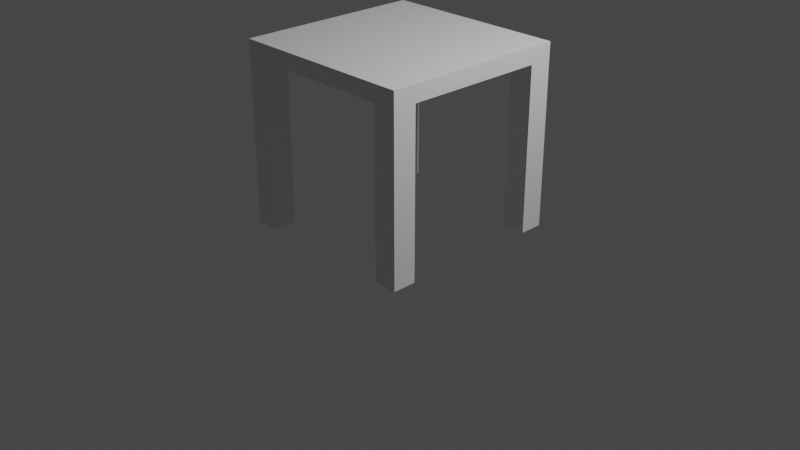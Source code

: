 # Source: table_exterrior.blend  (saved by Blender 2.92.15; exported with 4.5.12 LTS)
import bpy
from mathutils import Matrix  # noqa: F401  (used for matrix-valued properties, if any)

bpy.ops.wm.read_factory_settings(use_empty=True)
scene = bpy.context.scene
scene.name = 'Scene'

# ---- collections
col_collection = bpy.data.collections.new('Collection'); scene.collection.children.link(col_collection)

# ---- materials (node trees are filled in below, after node groups)
mat_material = bpy.data.materials.new('Material')
mat_material.alpha_threshold = 0.0
mat_material.use_transparent_shadow = False
mat_material.line_color = (0.0, 0.0, 0.0, 1.0)

# ---- material node trees
mat_material.use_nodes = True; mat_material.node_tree.nodes.clear()
_N = mat_material.node_tree.nodes; _L = mat_material.node_tree.links
n0 = _N.new('ShaderNodeOutputMaterial'); n0.name = 'Material Output'; n0.location = (300, 300)
n1 = _N.new('ShaderNodeBsdfPrincipled'); n1.name = 'Principled BSDF'; n1.location = (10, 300)
n1.distribution = 'GGX'
n1.subsurface_method = 'BURLEY'
n1.inputs[2].default_value = 0.4
n1.inputs[3].default_value = 1.45
n1.inputs[27].default_value = (0.0, 0.0, 0.0, 1.0)
n1.inputs[28].default_value = 1.0
_L.new(n1.outputs[0], n0.inputs[0])
n0.is_active_output = True

# ---- world
world_world = bpy.data.worlds.new('World'); scene.world = world_world
world_world.use_nodes = True; world_world.node_tree.nodes.clear()
_N = world_world.node_tree.nodes; _L = world_world.node_tree.links
n0 = _N.new('ShaderNodeOutputWorld'); n0.name = 'World Output'; n0.location = (300, 300)
n1 = _N.new('ShaderNodeBackground'); n1.name = 'Background'; n1.location = (10, 300)
n1.inputs[0].default_value = (0.05088, 0.05088, 0.05088, 1.0)
_L.new(n1.outputs[0], n0.inputs[0])
n0.is_active_output = True
world_world.color = (0.05088, 0.05088, 0.05088)
world_world.use_sun_shadow = False
world_world.sun_shadow_jitter_overblur = 0.0

# ---- cameras
cam_camera = bpy.data.cameras.new('Camera')
cam_camera.clip_end = 100.0
cam_camera.ortho_scale = 7.314

# ---- lights
light_light = bpy.data.lights.new('Light', 'POINT')
light_light.transmission_factor = 0.0
light_light.energy = 1000.0
light_light.shadow_soft_size = 0.1
light_light.shadow_maximum_resolution = 0.006
light_light.use_absolute_resolution = True

# ---- meshes
me_cube = bpy.data.meshes.new('Cube')
me_cube.from_pydata([(1.0, 1.0, 1.694), (1.0, 1.0, 1.869), (1.0, -1.0, 1.694), (1.0, -1.0, 1.869), (-1.0, 1.0, 1.694), (-1.0, 1.0, 1.869), (-1.0, -1.0, 1.694), (-1.0, -1.0, 1.869), (1.0, -1.0, 1.694), (0.0, -1.0, 1.694), (1.0, 0.0, 1.694), (-1.0, 0.0, 1.694), (0.0, 1.0, 1.694), (0.0, 0.0, 1.694), (-0.5, -1.0, 1.694), (1.0, -0.5, 1.694), (-1.0, 0.5, 1.694), (0.5, 1.0, 1.694), (0.5, -1.0, 1.694), (1.0, 0.5, 1.694), (-1.0, -0.5, 1.694), (-0.5, 1.0, 1.694), (0.0, -0.5, 1.694), (0.0, 0.5, 1.694), (0.5, 0.0, 1.694), (-0.5, 0.0, 1.694), (-0.5, 0.5, 1.694), (0.5, 0.5, 1.694), (0.5, -0.5, 1.694), (-0.5, -0.5, 1.694), (-0.75, -1.0, 1.694), (1.0, -0.75, 1.694), (-1.0, 0.75, 1.694), (0.75, 1.0, 1.694), (0.25, -1.0, 1.694), (1.0, 0.25, 1.694), (-1.0, -0.25, 1.694), (-0.25, 1.0, 1.694), (0.0, -0.75, 1.694), (0.0, 0.25, 1.694), (0.75, 0.0, 1.694), (-0.25, 0.0, 1.694), (-0.25, -1.0, 1.694), (1.0, -0.25, 1.694), (-1.0, 0.25, 1.694), (0.25, 1.0, 1.694), (0.75, -1.0, 1.694), (1.0, 0.75, 1.694), (-1.0, -0.75, 1.694), (-0.75, 1.0, 1.694), (0.0, -0.25, 1.694), (0.0, 0.75, 1.694), (0.25, 0.0, 1.694), (-0.75, 0.0, 1.694), (-0.5, 0.25, 1.694), (-0.5, 0.75, 1.694), (-0.25, 0.5, 1.694), (-0.75, 0.5, 1.694), (0.5, 0.25, 1.694), (0.5, 0.75, 1.694), (0.75, 0.5, 1.694), (0.25, 0.5, 1.694), (0.5, -0.75, 1.694), (0.5, -0.25, 1.694), (0.75, -0.5, 1.694), (0.25, -0.5, 1.694), (-0.5, -0.75, 1.694), (-0.5, -0.25, 1.694), (-0.25, -0.5, 1.694), (-0.75, -0.5, 1.694), (-0.75, -0.25, 1.694), (-0.25, -0.25, 1.694), (-0.25, -0.75, 1.694), (0.25, -0.25, 1.694), (0.75, -0.25, 1.694), (0.75, -0.75, 1.694), (0.25, 0.75, 1.694), (0.75, 0.75, 1.694), (0.75, 0.25, 1.694), (-0.75, 0.75, 1.694), (-0.25, 0.75, 1.694), (-0.25, 0.25, 1.694), (-0.75, 0.25, 1.694), (0.25, 0.25, 1.694), (0.25, -0.75, 1.694), (-0.75, -0.75, 1.694), (1.0, -0.75, -0.04296), (1.0, -1.0, -0.04296), (0.75, -1.0, -0.04296), (0.75, -0.75, -0.04296), (-0.75, -1.0, -0.0518), (-1.0, -1.0, -0.0518), (-1.0, -0.75, -0.0518), (-0.75, -0.75, -0.0518), (0.75, 1.0, -0.05187), (1.0, 1.0, -0.05187), (1.0, 0.75, -0.05187), (0.75, 0.75, -0.05187), (-1.0, 0.75, -0.03728), (-1.0, 1.0, -0.03728), (-0.75, 1.0, -0.03728), (-0.75, 0.75, -0.03728)], [(2, 8)], [(48, 6, 91, 92), (3, 2, 46, 18, 34, 9, 42, 14, 30, 6, 7), (7, 6, 48, 20, 36, 11, 44, 16, 32, 4, 5), (5, 1, 3, 7), (1, 0, 47, 19, 35, 10, 43, 15, 31, 2, 3), (5, 4, 49, 21, 37, 12, 45, 17, 33, 0, 1), (84, 38, 9, 34), (83, 39, 13, 52), (82, 44, 11, 53), (81, 54, 25, 41), (80, 55, 26, 56), (79, 32, 16, 57), (78, 58, 24, 40), (77, 59, 27, 60), (76, 51, 23, 61), (75, 62, 18, 46), (74, 63, 28, 64), (73, 50, 22, 65), (72, 66, 14, 42), (71, 67, 29, 68), (70, 36, 20, 69), (67, 70, 69, 29), (25, 53, 70, 67), (53, 11, 36, 70), (50, 71, 68, 22), (13, 41, 71, 50), (41, 25, 67, 71), (38, 72, 42, 9), (22, 68, 72, 38), (68, 29, 66, 72), (63, 73, 65, 28), (24, 52, 73, 63), (52, 13, 50, 73), (43, 74, 64, 15), (10, 40, 74, 43), (40, 24, 63, 74), (2, 31, 86, 87), (15, 64, 75, 31), (64, 28, 62, 75), (59, 76, 61, 27), (17, 45, 76, 59), (45, 12, 51, 76), (47, 77, 60, 19), (0, 33, 94, 95), (33, 17, 59, 77), (35, 78, 40, 10), (19, 60, 78, 35), (60, 27, 58, 78), (55, 79, 57, 26), (21, 49, 79, 55), (32, 79, 101, 98), (51, 80, 56, 23), (12, 37, 80, 51), (37, 21, 55, 80), (39, 81, 41, 13), (23, 56, 81, 39), (56, 26, 54, 81), (54, 82, 53, 25), (26, 57, 82, 54), (57, 16, 44, 82), (58, 83, 52, 24), (27, 61, 83, 58), (61, 23, 39, 83), (62, 84, 34, 18), (28, 65, 84, 62), (65, 22, 38, 84), (66, 85, 30, 14), (29, 69, 85, 66), (69, 20, 48, 85), (86, 89, 88, 87), (31, 75, 89, 86), (46, 2, 87, 88), (75, 46, 88, 89), (93, 92, 91, 90), (6, 30, 90, 91), (30, 85, 93, 90), (85, 48, 92, 93), (95, 94, 97, 96), (33, 77, 97, 94), (47, 0, 95, 96), (77, 47, 96, 97), (100, 99, 98, 101), (79, 49, 100, 101), (49, 4, 99, 100), (4, 32, 98, 99)])
_uv = me_cube.uv_layers.new(name='UVMap')
_uv.uv.foreach_set('vector', [0.625, 0.03125, 0.625, 0.0, 0.625, 0.0, 0.625, 0.03125, 0.375, 0.75, 0.625, 0.75, 0.625, 0.7812, 0.625, 0.8125, 0.625, 0.8438, 0.625, 0.875, 0.625, 0.9062, 0.625, 0.9375, 0.625, 0.9688, 0.625, 1.0, 0.375, 1.0, 0.375, 0.0, 0.625, 0.0, 0.625, 0.03125, 0.625, 0.0625, 0.625, 0.09375, 0.625, 0.125, 0.625, 0.1562, 0.625, 0.1875, 0.625, 0.2188, 0.625, 0.25, 0.375, 0.25, 0.125, 0.5, 0.375, 0.5, 0.375, 0.75, 0.125, 0.75, 0.375, 0.5, 0.625, 0.5, 0.625, 0.5312, 0.625, 0.5625, 0.625, 0.5938, 0.625, 0.625, 0.625, 0.6562, 0.625, 0.6875, 0.625, 0.7188, 0.625, 0.75, 0.375, 0.75, 0.375, 0.25, 0.625, 0.25, 0.625, 0.2812, 0.625, 0.3125, 0.625, 0.3438, 0.625, 0.375, 0.625, 0.4062, 0.625, 0.4375, 0.625, 0.4688, 0.625, 0.5, 0.375, 0.5, 0.7188, 0.7188, 0.75, 0.7188, 0.75, 0.75, 0.7188, 0.75, 0.7188, 0.5938, 0.75, 0.5938, 0.75, 0.625, 0.7188, 0.625, 0.8438, 0.5938, 0.875, 0.5938, 0.875, 0.625, 0.8438, 0.625, 0.7812, 0.5938, 0.8125, 0.5938, 0.8125, 0.625, 0.7812, 0.625, 0.7812, 0.5312, 0.8125, 0.5312, 0.8125, 0.5625, 0.7812, 0.5625, 0.8438, 0.5312, 0.875, 0.5312, 0.875, 0.5625, 0.8438, 0.5625, 0.6562, 0.5938, 0.6875, 0.5938, 0.6875, 0.625, 0.6562, 0.625, 0.6562, 0.5312, 0.6875, 0.5312, 0.6875, 0.5625, 0.6562, 0.5625, 0.7188, 0.5312, 0.75, 0.5312, 0.75, 0.5625, 0.7188, 0.5625, 0.6562, 0.7188, 0.6875, 0.7188, 0.6875, 0.75, 0.6562, 0.75, 0.6562, 0.6562, 0.6875, 0.6562, 0.6875, 0.6875, 0.6562, 0.6875, 0.7188, 0.6562, 0.75, 0.6562, 0.75, 0.6875, 0.7188, 0.6875, 0.7812, 0.7188, 0.8125, 0.7188, 0.8125, 0.75, 0.7812, 0.75, 0.7812, 0.6562, 0.8125, 0.6562, 0.8125, 0.6875, 0.7812, 0.6875, 0.8438, 0.6562, 0.875, 0.6562, 0.875, 0.6875, 0.8438, 0.6875, 0.8125, 0.6562, 0.8438, 0.6562, 0.8438, 0.6875, 0.8125, 0.6875, 0.8125, 0.625, 0.8438, 0.625, 0.8438, 0.6562, 0.8125, 0.6562, 0.8438, 0.625, 0.875, 0.625, 0.875, 0.6562, 0.8438, 0.6562, 0.75, 0.6562, 0.7812, 0.6562, 0.7812, 0.6875, 0.75, 0.6875, 0.75, 0.625, 0.7812, 0.625, 0.7812, 0.6562, 0.75, 0.6562, 0.7812, 0.625, 0.8125, 0.625, 0.8125, 0.6562, 0.7812, 0.6562, 0.75, 0.7188, 0.7812, 0.7188, 0.7812, 0.75, 0.75, 0.75, 0.75, 0.6875, 0.7812, 0.6875, 0.7812, 0.7188, 0.75, 0.7188, 0.7812, 0.6875, 0.8125, 0.6875, 0.8125, 0.7188, 0.7812, 0.7188, 0.6875, 0.6562, 0.7188, 0.6562, 0.7188, 0.6875, 0.6875, 0.6875, 0.6875, 0.625, 0.7188, 0.625, 0.7188, 0.6562, 0.6875, 0.6562, 0.7188, 0.625, 0.75, 0.625, 0.75, 0.6562, 0.7188, 0.6562, 0.625, 0.6562, 0.6562, 0.6562, 0.6562, 0.6875, 0.625, 0.6875, 0.625, 0.625, 0.6562, 0.625, 0.6562, 0.6562, 0.625, 0.6562, 0.6562, 0.625, 0.6875, 0.625, 0.6875, 0.6562, 0.6562, 0.6562, 0.625, 0.75, 0.625, 0.7188, 0.625, 0.7188, 0.625, 0.75, 0.625, 0.6875, 0.6562, 0.6875, 0.6562, 0.7188, 0.625, 0.7188, 0.6562, 0.6875, 0.6875, 0.6875, 0.6875, 0.7188, 0.6562, 0.7188, 0.6875, 0.5312, 0.7188, 0.5312, 0.7188, 0.5625, 0.6875, 0.5625, 0.6875, 0.5, 0.7188, 0.5, 0.7188, 0.5312, 0.6875, 0.5312, 0.7188, 0.5, 0.75, 0.5, 0.75, 0.5312, 0.7188, 0.5312, 0.625, 0.5312, 0.6562, 0.5312, 0.6562, 0.5625, 0.625, 0.5625, 0.625, 0.5, 0.625, 0.4688, 0.625, 0.4688, 0.625, 0.5, 0.6562, 0.5, 0.6875, 0.5, 0.6875, 0.5312, 0.6562, 0.5312, 0.625, 0.5938, 0.6562, 0.5938, 0.6562, 0.625, 0.625, 0.625, 0.625, 0.5625, 0.6562, 0.5625, 0.6562, 0.5938, 0.625, 0.5938, 0.6562, 0.5625, 0.6875, 0.5625, 0.6875, 0.5938, 0.6562, 0.5938, 0.8125, 0.5312, 0.8438, 0.5312, 0.8438, 0.5625, 0.8125, 0.5625, 0.8125, 0.5, 0.8438, 0.5, 0.8438, 0.5312, 0.8125, 0.5312, 0.875, 0.5312, 0.8438, 0.5312, 0.8438, 0.5312, 0.875, 0.5312, 0.75, 0.5312, 0.7812, 0.5312, 0.7812, 0.5625, 0.75, 0.5625, 0.75, 0.5, 0.7812, 0.5, 0.7812, 0.5312, 0.75, 0.5312, 0.7812, 0.5, 0.8125, 0.5, 0.8125, 0.5312, 0.7812, 0.5312, 0.75, 0.5938, 0.7812, 0.5938, 0.7812, 0.625, 0.75, 0.625, 0.75, 0.5625, 0.7812, 0.5625, 0.7812, 0.5938, 0.75, 0.5938, 0.7812, 0.5625, 0.8125, 0.5625, 0.8125, 0.5938, 0.7812, 0.5938, 0.8125, 0.5938, 0.8438, 0.5938, 0.8438, 0.625, 0.8125, 0.625, 0.8125, 0.5625, 0.8438, 0.5625, 0.8438, 0.5938, 0.8125, 0.5938, 0.8438, 0.5625, 0.875, 0.5625, 0.875, 0.5938, 0.8438, 0.5938, 0.6875, 0.5938, 0.7188, 0.5938, 0.7188, 0.625, 0.6875, 0.625, 0.6875, 0.5625, 0.7188, 0.5625, 0.7188, 0.5938, 0.6875, 0.5938, 0.7188, 0.5625, 0.75, 0.5625, 0.75, 0.5938, 0.7188, 0.5938, 0.6875, 0.7188, 0.7188, 0.7188, 0.7188, 0.75, 0.6875, 0.75, 0.6875, 0.6875, 0.7188, 0.6875, 0.7188, 0.7188, 0.6875, 0.7188, 0.7188, 0.6875, 0.75, 0.6875, 0.75, 0.7188, 0.7188, 0.7188, 0.8125, 0.7188, 0.8438, 0.7188, 0.8438, 0.75, 0.8125, 0.75, 0.8125, 0.6875, 0.8438, 0.6875, 0.8438, 0.7188, 0.8125, 0.7188, 0.8438, 0.6875, 0.875, 0.6875, 0.875, 0.7188, 0.8438, 0.7188, 0.625, 0.7188, 0.6562, 0.7188, 0.6562, 0.75, 0.625, 0.75, 0.625, 0.7188, 0.6562, 0.7188, 0.6562, 0.7188, 0.625, 0.7188, 0.625, 0.7812, 0.625, 0.75, 0.625, 0.75, 0.625, 0.7812, 0.6562, 0.7188, 0.6562, 0.75, 0.6562, 0.75, 0.6562, 0.7188, 0.8438, 0.7188, 0.875, 0.7188, 0.875, 0.75, 0.8438, 0.75, 0.625, 1.0, 0.625, 0.9688, 0.625, 0.9688, 0.625, 1.0, 0.8438, 0.75, 0.8438, 0.7188, 0.8438, 0.7188, 0.8438, 0.75, 0.8438, 0.7188, 0.875, 0.7188, 0.875, 0.7188, 0.8438, 0.7188, 0.625, 0.5, 0.6562, 0.5, 0.6562, 0.5312, 0.625, 0.5312, 0.6562, 0.5, 0.6562, 0.5312, 0.6562, 0.5312, 0.6562, 0.5, 0.625, 0.5312, 0.625, 0.5, 0.625, 0.5, 0.625, 0.5312, 0.6562, 0.5312, 0.625, 0.5312, 0.625, 0.5312, 0.6562, 0.5312, 0.8438, 0.5, 0.875, 0.5, 0.875, 0.5312, 0.8438, 0.5312, 0.8438, 0.5312, 0.8438, 0.5, 0.8438, 0.5, 0.8438, 0.5312, 0.625, 0.2812, 0.625, 0.25, 0.625, 0.25, 0.625, 0.2812, 0.625, 0.25, 0.625, 0.2188, 0.625, 0.2188, 0.625, 0.25])
me_cube.materials.append(mat_material)
me_cube.use_remesh_preserve_volume = False
me_cube.use_remesh_preserve_attributes = False
me_cube.use_mirror_vertex_groups = False
me_cube.update()
me_plane = bpy.data.meshes.new('Plane')
me_plane.from_pydata([(-1.0, -1.0, 0.0), (1.0, -1.0, 0.0), (-1.0, 1.0, 0.0), (1.0, 1.0, 0.0), (-1.0, 0.0, 0.0), (0.0, -1.0, 0.0), (1.0, 0.0, 0.0), (0.0, 1.0, 0.0), (0.0, 0.0, 0.0), (-1.0, -0.5, 0.0), (0.5, -1.0, 0.0), (1.0, 0.5, 0.0), (-0.5, 1.0, 0.0), (-1.0, 0.5, 0.0), (-0.5, -1.0, 0.0), (1.0, -0.5, 0.0), (0.5, 1.0, 0.0), (0.0, 0.5, 0.0), (0.0, -0.5, 0.0), (-0.5, 0.0, 0.0), (0.5, 0.0, 0.0), (0.5, -0.5, 0.0), (-0.5, -0.5, 0.0), (-0.5, 0.5, 0.0), (0.5, 0.5, 0.0), (-1.0, -0.75, 0.0), (0.75, -1.0, 0.0), (1.0, 0.75, 0.0), (-0.75, 1.0, 0.0), (-1.0, 0.25, 0.0), (-0.25, -1.0, 0.0), (1.0, -0.25, 0.0), (0.25, 1.0, 0.0), (0.0, 0.75, 0.0), (0.0, -0.25, 0.0), (-0.75, 0.0, 0.0), (0.25, 0.0, 0.0), (-1.0, -0.25, 0.0), (0.25, -1.0, 0.0), (1.0, 0.25, 0.0), (-0.25, 1.0, 0.0), (-1.0, 0.75, 0.0), (-0.75, -1.0, 0.0), (1.0, -0.75, 0.0), (0.75, 1.0, 0.0), (0.0, 0.25, 0.0), (0.0, -0.75, 0.0), (-0.25, 0.0, 0.0), (0.75, 0.0, 0.0), (0.5, -0.25, 0.0), (0.5, -0.75, 0.0), (0.25, -0.5, 0.0), (0.75, -0.5, 0.0), (-0.5, -0.25, 0.0), (-0.5, -0.75, 0.0), (-0.75, -0.5, 0.0), (-0.25, -0.5, 0.0), (-0.5, 0.75, 0.0), (-0.5, 0.25, 0.0), (-0.75, 0.5, 0.0), (-0.25, 0.5, 0.0), (0.5, 0.75, 0.0), (0.5, 0.25, 0.0), (0.25, 0.5, 0.0), (0.75, 0.5, 0.0), (0.75, 0.25, 0.0), (0.25, 0.25, 0.0), (0.25, 0.75, 0.0), (-0.25, 0.25, 0.0), (-0.75, 0.25, 0.0), (-0.75, 0.75, 0.0), (-0.25, -0.75, 0.0), (-0.75, -0.75, 0.0), (-0.75, -0.25, 0.0), (0.75, -0.75, 0.0), (0.25, -0.75, 0.0), (0.25, -0.25, 0.0), (0.75, -0.25, 0.0), (-0.25, -0.25, 0.0), (-0.25, 0.75, 0.0), (0.75, 0.75, 0.0), (-1.0, -0.8333, 0.0), (-1.0, -0.9167, 0.0), (0.8333, -1.0, 0.0), (0.9167, -1.0, 0.0), (1.0, 0.8333, 0.0), (1.0, 0.9167, 0.0), (-0.8333, 1.0, 0.0), (-0.9167, 1.0, 0.0), (-1.0, 0.1667, 0.0), (-1.0, 0.08333, 0.0), (-0.1667, -1.0, 0.0), (-0.08333, -1.0, 0.0), (1.0, -0.1667, 0.0), (1.0, -0.08333, 0.0), (0.1667, 1.0, 0.0), (0.08333, 1.0, 0.0), (0.0, 0.8333, 0.0), (0.0, 0.9167, 0.0), (0.0, -0.1667, 0.0), (0.0, -0.08333, 0.0), (-0.8333, 0.0, 0.0), (-0.9167, 0.0, 0.0), (0.1667, 0.0, 0.0), (0.08333, 0.0, 0.0), (-1.0, -0.3333, 0.0), (-1.0, -0.4167, 0.0), (0.3333, -1.0, 0.0), (0.4167, -1.0, 0.0), (1.0, 0.3333, 0.0), (1.0, 0.4167, 0.0), (-0.3333, 1.0, 0.0), (-0.4167, 1.0, 0.0), (-1.0, 0.6667, 0.0), (-1.0, 0.5833, 0.0), (-0.6667, -1.0, 0.0), (-0.5833, -1.0, 0.0), (1.0, -0.6667, 0.0), (1.0, -0.5833, 0.0), (0.6667, 1.0, 0.0), (0.5833, 1.0, 0.0), (0.0, 0.3333, 0.0), (0.0, 0.4167, 0.0), (0.0, -0.6667, 0.0), (0.0, -0.5833, 0.0), (-0.3333, 0.0, 0.0), (-0.4167, 0.0, 0.0), (0.6667, 0.0, 0.0), (0.5833, 0.0, 0.0), (0.5, -0.1667, 0.0), (0.5, -0.08333, 0.0), (0.5, -0.6667, 0.0), (0.5, -0.5833, 0.0), (0.1667, -0.5, 0.0), (0.08333, -0.5, 0.0), (0.6667, -0.5, 0.0), (0.5833, -0.5, 0.0), (-0.5, -0.1667, 0.0), (-0.5, -0.08333, 0.0), (-0.5, -0.6667, 0.0), (-0.5, -0.5833, 0.0), (-0.8333, -0.5, 0.0), (-0.9167, -0.5, 0.0), (-0.3333, -0.5, 0.0), (-0.4167, -0.5, 0.0), (-0.5, 0.8333, 0.0), (-0.5, 0.9167, 0.0), (-0.5, 0.3333, 0.0), (-0.5, 0.4167, 0.0), (-0.8333, 0.5, 0.0), (-0.9167, 0.5, 0.0), (-0.3333, 0.5, 0.0), (-0.4167, 0.5, 0.0), (0.5, 0.8333, 0.0), (0.5, 0.9167, 0.0), (0.5, 0.3333, 0.0), (0.5, 0.4167, 0.0), (0.1667, 0.5, 0.0), (0.08333, 0.5, 0.0), (0.6667, 0.5, 0.0), (0.5833, 0.5, 0.0), (-1.0, -0.5833, 0.0), (-1.0, -0.6667, 0.0), (0.5833, -1.0, 0.0), (0.6667, -1.0, 0.0), (1.0, 0.5833, 0.0), (1.0, 0.6667, 0.0), (-0.5833, 1.0, 0.0), (-0.6667, 1.0, 0.0), (-1.0, 0.4167, 0.0), (-1.0, 0.3333, 0.0), (-0.4167, -1.0, 0.0), (-0.3333, -1.0, 0.0), (1.0, -0.4167, 0.0), (1.0, -0.3333, 0.0), (0.4167, 1.0, 0.0), (0.3333, 1.0, 0.0), (0.0, 0.5833, 0.0), (0.0, 0.6667, 0.0), (0.0, -0.4167, 0.0), (0.0, -0.3333, 0.0), (-0.5833, 0.0, 0.0), (-0.6667, 0.0, 0.0), (0.4167, 0.0, 0.0), (0.3333, 0.0, 0.0), (-1.0, -0.08333, 0.0), (-1.0, -0.1667, 0.0), (0.08333, -1.0, 0.0), (0.1667, -1.0, 0.0), (1.0, 0.08333, 0.0), (1.0, 0.1667, 0.0), (-0.08333, 1.0, 0.0), (-0.1667, 1.0, 0.0), (-1.0, 0.9167, 0.0), (-1.0, 0.8333, 0.0), (-0.9167, -1.0, 0.0), (-0.8333, -1.0, 0.0), (1.0, -0.9167, 0.0), (1.0, -0.8333, 0.0), (0.9167, 1.0, 0.0), (0.8333, 1.0, 0.0), (0.0, 0.08333, 0.0), (0.0, 0.1667, 0.0), (0.0, -0.9167, 0.0), (0.0, -0.8333, 0.0), (-0.08333, 0.0, 0.0), (-0.1667, 0.0, 0.0), (0.9167, 0.0, 0.0), (0.8333, 0.0, 0.0), (0.5, -0.4167, 0.0), (0.5, -0.3333, 0.0), (0.5, -0.9167, 0.0), (0.5, -0.8333, 0.0), (0.4167, -0.5, 0.0), (0.3333, -0.5, 0.0), (0.9167, -0.5, 0.0), (0.8333, -0.5, 0.0), (-0.5, -0.4167, 0.0), (-0.5, -0.3333, 0.0), (-0.5, -0.9167, 0.0), (-0.5, -0.8333, 0.0), (-0.5833, -0.5, 0.0), (-0.6667, -0.5, 0.0), (-0.08333, -0.5, 0.0), (-0.1667, -0.5, 0.0), (-0.5, 0.5833, 0.0), (-0.5, 0.6667, 0.0), (-0.5, 0.08333, 0.0), (-0.5, 0.1667, 0.0), (-0.5833, 0.5, 0.0), (-0.6667, 0.5, 0.0), (-0.08333, 0.5, 0.0), (-0.1667, 0.5, 0.0), (0.5, 0.5833, 0.0), (0.5, 0.6667, 0.0), (0.5, 0.08333, 0.0), (0.5, 0.1667, 0.0), (0.4167, 0.5, 0.0), (0.3333, 0.5, 0.0), (0.9167, 0.5, 0.0), (0.8333, 0.5, 0.0), (0.75, 0.3333, 0.0), (0.75, 0.4167, 0.0), (0.75, 0.08333, 0.0), (0.75, 0.1667, 0.0), (0.6667, 0.25, 0.0), (0.5833, 0.25, 0.0), (0.9167, 0.25, 0.0), (0.8333, 0.25, 0.0), (0.25, 0.3333, 0.0), (0.25, 0.4167, 0.0), (0.25, 0.08333, 0.0), (0.25, 0.1667, 0.0), (0.1667, 0.25, 0.0), (0.08333, 0.25, 0.0), (0.4167, 0.25, 0.0), (0.3333, 0.25, 0.0), (0.25, 0.8333, 0.0), (0.25, 0.9167, 0.0), (0.25, 0.5833, 0.0), (0.25, 0.6667, 0.0), (0.1667, 0.75, 0.0), (0.08333, 0.75, 0.0), (0.4167, 0.75, 0.0), (0.3333, 0.75, 0.0), (-0.25, 0.3333, 0.0), (-0.25, 0.4167, 0.0), (-0.25, 0.08333, 0.0), (-0.25, 0.1667, 0.0), (-0.3333, 0.25, 0.0), (-0.4167, 0.25, 0.0), (-0.08333, 0.25, 0.0), (-0.1667, 0.25, 0.0), (-0.75, 0.3333, 0.0), (-0.75, 0.4167, 0.0), (-0.75, 0.08333, 0.0), (-0.75, 0.1667, 0.0), (-0.8333, 0.25, 0.0), (-0.9167, 0.25, 0.0), (-0.5833, 0.25, 0.0), (-0.6667, 0.25, 0.0), (-0.75, 0.8333, 0.0), (-0.75, 0.9167, 0.0), (-0.75, 0.5833, 0.0), (-0.75, 0.6667, 0.0), (-0.8333, 0.75, 0.0), (-0.9167, 0.75, 0.0), (-0.5833, 0.75, 0.0), (-0.6667, 0.75, 0.0), (-0.25, -0.6667, 0.0), (-0.25, -0.5833, 0.0), (-0.25, -0.9167, 0.0), (-0.25, -0.8333, 0.0), (-0.3333, -0.75, 0.0), (-0.4167, -0.75, 0.0), (-0.08333, -0.75, 0.0), (-0.1667, -0.75, 0.0), (-0.75, -0.6667, 0.0), (-0.75, -0.5833, 0.0), (-0.75, -0.9167, 0.0), (-0.75, -0.8333, 0.0), (-0.8333, -0.75, 0.0), (-0.9167, -0.75, 0.0), (-0.5833, -0.75, 0.0), (-0.6667, -0.75, 0.0), (-0.75, -0.1667, 0.0), (-0.75, -0.08333, 0.0), (-0.75, -0.4167, 0.0), (-0.75, -0.3333, 0.0), (-0.8333, -0.25, 0.0), (-0.9167, -0.25, 0.0), (-0.5833, -0.25, 0.0), (-0.6667, -0.25, 0.0), (0.75, -0.6667, 0.0), (0.75, -0.5833, 0.0), (0.75, -0.9167, 0.0), (0.75, -0.8333, 0.0), (0.6667, -0.75, 0.0), (0.5833, -0.75, 0.0), (0.9167, -0.75, 0.0), (0.8333, -0.75, 0.0), (0.25, -0.6667, 0.0), (0.25, -0.5833, 0.0), (0.25, -0.9167, 0.0), (0.25, -0.8333, 0.0), (0.1667, -0.75, 0.0), (0.08333, -0.75, 0.0), (0.4167, -0.75, 0.0), (0.3333, -0.75, 0.0), (0.25, -0.1667, 0.0), (0.25, -0.08333, 0.0), (0.25, -0.4167, 0.0), (0.25, -0.3333, 0.0), (0.1667, -0.25, 0.0), (0.08333, -0.25, 0.0), (0.4167, -0.25, 0.0), (0.3333, -0.25, 0.0), (0.75, -0.1667, 0.0), (0.75, -0.08333, 0.0), (0.75, -0.4167, 0.0), (0.75, -0.3333, 0.0), (0.6667, -0.25, 0.0), (0.5833, -0.25, 0.0), (0.9167, -0.25, 0.0), (0.8333, -0.25, 0.0), (-0.25, -0.1667, 0.0), (-0.25, -0.08333, 0.0), (-0.25, -0.4167, 0.0), (-0.25, -0.3333, 0.0), (-0.3333, -0.25, 0.0), (-0.4167, -0.25, 0.0), (-0.08333, -0.25, 0.0), (-0.1667, -0.25, 0.0), (-0.25, 0.8333, 0.0), (-0.25, 0.9167, 0.0), (-0.25, 0.5833, 0.0), (-0.25, 0.6667, 0.0), (-0.3333, 0.75, 0.0), (-0.4167, 0.75, 0.0), (-0.08333, 0.75, 0.0), (-0.1667, 0.75, 0.0), (0.75, 0.8333, 0.0), (0.75, 0.9167, 0.0), (0.75, 0.5833, 0.0), (0.75, 0.6667, 0.0), (0.6667, 0.75, 0.0), (0.5833, 0.75, 0.0), (0.9167, 0.75, 0.0), (0.8333, 0.75, 0.0), (0.8333, 0.5833, 0.0), (0.8333, 0.6667, 0.0), (0.9167, 0.5833, 0.0), (0.9167, 0.6667, 0.0), (0.5833, 0.5833, 0.0), (0.5833, 0.6667, 0.0), (0.6667, 0.5833, 0.0), (0.6667, 0.6667, 0.0), (0.5833, 0.8333, 0.0), (0.5833, 0.9167, 0.0), (0.6667, 0.8333, 0.0), (0.6667, 0.9167, 0.0), (-0.1667, 0.5833, 0.0), (-0.1667, 0.6667, 0.0), (-0.08333, 0.5833, 0.0), (-0.08333, 0.6667, 0.0), (-0.4167, 0.5833, 0.0), (-0.4167, 0.6667, 0.0), (-0.3333, 0.5833, 0.0), (-0.3333, 0.6667, 0.0), (-0.4167, 0.8333, 0.0), (-0.4167, 0.9167, 0.0), (-0.3333, 0.8333, 0.0), (-0.3333, 0.9167, 0.0), (-0.1667, -0.4167, 0.0), (-0.1667, -0.3333, 0.0), (-0.08333, -0.4167, 0.0), (-0.08333, -0.3333, 0.0), (-0.4167, -0.4167, 0.0), (-0.4167, -0.3333, 0.0), (-0.3333, -0.4167, 0.0), (-0.3333, -0.3333, 0.0), (-0.4167, -0.1667, 0.0), (-0.4167, -0.08333, 0.0), (-0.3333, -0.1667, 0.0), (-0.3333, -0.08333, 0.0), (0.8333, -0.4167, 0.0), (0.8333, -0.3333, 0.0), (0.9167, -0.4167, 0.0), (0.9167, -0.3333, 0.0), (0.5833, -0.4167, 0.0), (0.5833, -0.3333, 0.0), (0.6667, -0.4167, 0.0), (0.6667, -0.3333, 0.0), (0.5833, -0.1667, 0.0), (0.5833, -0.08333, 0.0), (0.6667, -0.1667, 0.0), (0.6667, -0.08333, 0.0), (0.3333, -0.4167, 0.0), (0.3333, -0.3333, 0.0), (0.4167, -0.4167, 0.0), (0.4167, -0.3333, 0.0), (0.08333, -0.4167, 0.0), (0.08333, -0.3333, 0.0), (0.1667, -0.4167, 0.0), (0.1667, -0.3333, 0.0), (0.08333, -0.1667, 0.0), (0.08333, -0.08333, 0.0), (0.1667, -0.1667, 0.0), (0.1667, -0.08333, 0.0), (0.3333, -0.9167, 0.0), (0.3333, -0.8333, 0.0), (0.4167, -0.9167, 0.0), (0.4167, -0.8333, 0.0), (0.08333, -0.9167, 0.0), (0.08333, -0.8333, 0.0), (0.1667, -0.9167, 0.0), (0.1667, -0.8333, 0.0), (0.08333, -0.6667, 0.0), (0.08333, -0.5833, 0.0), (0.1667, -0.6667, 0.0), (0.1667, -0.5833, 0.0), (0.8333, -0.9167, 0.0), (0.8333, -0.8333, 0.0), (0.9167, -0.9167, 0.0), (0.9167, -0.8333, 0.0), (0.5833, -0.9167, 0.0), (0.5833, -0.8333, 0.0), (0.6667, -0.9167, 0.0), (0.6667, -0.8333, 0.0), (0.5833, -0.6667, 0.0), (0.5833, -0.5833, 0.0), (0.6667, -0.6667, 0.0), (0.6667, -0.5833, 0.0), (-0.6667, -0.4167, 0.0), (-0.6667, -0.3333, 0.0), (-0.5833, -0.4167, 0.0), (-0.5833, -0.3333, 0.0), (-0.9167, -0.4167, 0.0), (-0.9167, -0.3333, 0.0), (-0.8333, -0.4167, 0.0), (-0.8333, -0.3333, 0.0), (-0.9167, -0.1667, 0.0), (-0.9167, -0.08333, 0.0), (-0.8333, -0.1667, 0.0), (-0.8333, -0.08333, 0.0), (-0.6667, -0.9167, 0.0), (-0.6667, -0.8333, 0.0), (-0.5833, -0.9167, 0.0), (-0.5833, -0.8333, 0.0), (-0.9167, -0.9167, 0.0), (-0.9167, -0.8333, 0.0), (-0.8333, -0.9167, 0.0), (-0.8333, -0.8333, 0.0), (-0.9167, -0.6667, 0.0), (-0.9167, -0.5833, 0.0), (-0.8333, -0.6667, 0.0), (-0.8333, -0.5833, 0.0), (-0.1667, -0.9167, 0.0), (-0.1667, -0.8333, 0.0), (-0.08333, -0.9167, 0.0), (-0.08333, -0.8333, 0.0), (-0.4167, -0.9167, 0.0), (-0.4167, -0.8333, 0.0), (-0.3333, -0.9167, 0.0), (-0.3333, -0.8333, 0.0), (-0.4167, -0.6667, 0.0), (-0.4167, -0.5833, 0.0), (-0.3333, -0.6667, 0.0), (-0.3333, -0.5833, 0.0), (-0.6667, 0.5833, 0.0), (-0.6667, 0.6667, 0.0), (-0.5833, 0.5833, 0.0), (-0.5833, 0.6667, 0.0), (-0.9167, 0.5833, 0.0), (-0.9167, 0.6667, 0.0), (-0.8333, 0.5833, 0.0), (-0.8333, 0.6667, 0.0), (-0.9167, 0.8333, 0.0), (-0.9167, 0.9167, 0.0), (-0.8333, 0.8333, 0.0), (-0.8333, 0.9167, 0.0), (-0.6667, 0.08333, 0.0), (-0.6667, 0.1667, 0.0), (-0.5833, 0.08333, 0.0), (-0.5833, 0.1667, 0.0), (-0.9167, 0.08333, 0.0), (-0.9167, 0.1667, 0.0), (-0.8333, 0.08333, 0.0), (-0.8333, 0.1667, 0.0), (-0.9167, 0.3333, 0.0), (-0.9167, 0.4167, 0.0), (-0.8333, 0.3333, 0.0), (-0.8333, 0.4167, 0.0), (-0.1667, 0.08333, 0.0), (-0.1667, 0.1667, 0.0), (-0.08333, 0.08333, 0.0), (-0.08333, 0.1667, 0.0), (-0.4167, 0.08333, 0.0), (-0.4167, 0.1667, 0.0), (-0.3333, 0.08333, 0.0), (-0.3333, 0.1667, 0.0), (-0.4167, 0.3333, 0.0), (-0.4167, 0.4167, 0.0), (-0.3333, 0.3333, 0.0), (-0.3333, 0.4167, 0.0), (0.3333, 0.5833, 0.0), (0.3333, 0.6667, 0.0), (0.4167, 0.5833, 0.0), (0.4167, 0.6667, 0.0), (0.08333, 0.5833, 0.0), (0.08333, 0.6667, 0.0), (0.1667, 0.5833, 0.0), (0.1667, 0.6667, 0.0), (0.08333, 0.8333, 0.0), (0.08333, 0.9167, 0.0), (0.1667, 0.8333, 0.0), (0.1667, 0.9167, 0.0), (0.3333, 0.08333, 0.0), (0.3333, 0.1667, 0.0), (0.4167, 0.08333, 0.0), (0.4167, 0.1667, 0.0), (0.08333, 0.08333, 0.0), (0.08333, 0.1667, 0.0), (0.1667, 0.08333, 0.0), (0.1667, 0.1667, 0.0), (0.08333, 0.3333, 0.0), (0.08333, 0.4167, 0.0), (0.1667, 0.3333, 0.0), (0.1667, 0.4167, 0.0), (0.8333, 0.08333, 0.0), (0.8333, 0.1667, 0.0), (0.9167, 0.08333, 0.0), (0.9167, 0.1667, 0.0), (0.5833, 0.08333, 0.0), (0.5833, 0.1667, 0.0), (0.6667, 0.08333, 0.0), (0.6667, 0.1667, 0.0), (0.5833, 0.3333, 0.0), (0.5833, 0.4167, 0.0), (0.6667, 0.3333, 0.0), (0.6667, 0.4167, 0.0), (0.8333, 0.3333, 0.0), (0.8333, 0.4167, 0.0), (0.9167, 0.3333, 0.0), (0.9167, 0.4167, 0.0), (0.3333, 0.3333, 0.0), (0.3333, 0.4167, 0.0), (0.4167, 0.3333, 0.0), (0.4167, 0.4167, 0.0), (0.3333, 0.8333, 0.0), (0.3333, 0.9167, 0.0), (0.4167, 0.8333, 0.0), (0.4167, 0.9167, 0.0), (-0.1667, 0.3333, 0.0), (-0.1667, 0.4167, 0.0), (-0.08333, 0.3333, 0.0), (-0.08333, 0.4167, 0.0), (-0.6667, 0.3333, 0.0), (-0.6667, 0.4167, 0.0), (-0.5833, 0.3333, 0.0), (-0.5833, 0.4167, 0.0), (-0.6667, 0.8333, 0.0), (-0.6667, 0.9167, 0.0), (-0.5833, 0.8333, 0.0), (-0.5833, 0.9167, 0.0), (-0.1667, -0.6667, 0.0), (-0.1667, -0.5833, 0.0), (-0.08333, -0.6667, 0.0), (-0.08333, -0.5833, 0.0), (-0.6667, -0.6667, 0.0), (-0.6667, -0.5833, 0.0), (-0.5833, -0.6667, 0.0), (-0.5833, -0.5833, 0.0), (-0.6667, -0.1667, 0.0), (-0.6667, -0.08333, 0.0), (-0.5833, -0.1667, 0.0), (-0.5833, -0.08333, 0.0), (0.8333, -0.6667, 0.0), (0.8333, -0.5833, 0.0), (0.9167, -0.6667, 0.0), (0.9167, -0.5833, 0.0), (0.3333, -0.6667, 0.0), (0.3333, -0.5833, 0.0), (0.4167, -0.6667, 0.0), (0.4167, -0.5833, 0.0), (0.3333, -0.1667, 0.0), (0.3333, -0.08333, 0.0), (0.4167, -0.1667, 0.0), (0.4167, -0.08333, 0.0), (0.8333, -0.1667, 0.0), (0.8333, -0.08333, 0.0), (0.9167, -0.1667, 0.0), (0.9167, -0.08333, 0.0), (-0.1667, -0.1667, 0.0), (-0.1667, -0.08333, 0.0), (-0.08333, -0.1667, 0.0), (-0.08333, -0.08333, 0.0), (-0.1667, 0.8333, 0.0), (-0.1667, 0.9167, 0.0), (-0.08333, 0.8333, 0.0), (-0.08333, 0.9167, 0.0), (0.8333, 0.8333, 0.0), (0.8333, 0.9167, 0.0), (0.9167, 0.8333, 0.0), (0.9167, 0.9167, 0.0)], [], [(624, 86, 3, 199), (620, 98, 7, 191), (616, 100, 8, 205), (612, 94, 6, 207), (608, 130, 20, 183), (604, 132, 21, 213), (600, 118, 15, 215), (596, 138, 19, 181), (592, 140, 22, 221), (588, 124, 18, 223), (584, 146, 12, 167), (580, 148, 23, 229), (576, 122, 17, 231), (572, 154, 16, 175), (568, 156, 24, 237), (564, 110, 11, 239), (560, 242, 64, 159), (556, 244, 65, 245), (552, 190, 39, 247), (548, 250, 63, 157), (544, 252, 66, 253), (540, 236, 62, 255), (536, 258, 32, 95), (532, 260, 67, 261), (528, 234, 61, 263), (524, 266, 60, 151), (520, 268, 68, 269), (516, 202, 45, 271), (512, 274, 59, 149), (508, 276, 69, 277), (504, 228, 58, 279), (500, 282, 28, 87), (496, 284, 70, 285), (492, 226, 57, 287), (488, 290, 56, 143), (484, 292, 71, 293), (480, 204, 46, 295), (476, 298, 55, 141), (472, 300, 72, 301), (468, 220, 54, 303), (464, 306, 35, 101), (460, 308, 73, 309), (456, 218, 53, 311), (452, 314, 52, 135), (448, 316, 74, 317), (444, 198, 43, 319), (440, 322, 51, 133), (436, 324, 75, 325), (432, 212, 50, 327), (428, 330, 36, 103), (424, 332, 76, 333), (420, 210, 49, 335), (416, 338, 48, 127), (412, 340, 77, 341), (408, 174, 31, 343), (404, 346, 47, 125), (400, 348, 78, 349), (396, 180, 34, 351), (392, 354, 40, 111), (388, 356, 79, 357), (384, 178, 33, 359), (380, 362, 44, 119), (376, 364, 80, 365), (372, 166, 27, 367), (364, 370, 368, 80), (370, 372, 367, 368), (64, 240, 369, 363), (363, 369, 370, 364), (240, 239, 371, 369), (369, 371, 372, 370), (239, 11, 165, 371), (371, 165, 166, 372), (234, 374, 366, 61), (374, 376, 365, 366), (24, 160, 373, 233), (233, 373, 374, 234), (160, 159, 375, 373), (373, 375, 376, 374), (159, 64, 363, 375), (375, 363, 364, 376), (154, 378, 120, 16), (378, 380, 119, 120), (61, 366, 377, 153), (153, 377, 378, 154), (366, 365, 379, 377), (377, 379, 380, 378), (365, 80, 361, 379), (379, 361, 362, 380), (356, 382, 360, 79), (382, 384, 359, 360), (60, 232, 381, 355), (355, 381, 382, 356), (232, 231, 383, 381), (381, 383, 384, 382), (231, 17, 177, 383), (383, 177, 178, 384), (226, 386, 358, 57), (386, 388, 357, 358), (23, 152, 385, 225), (225, 385, 386, 226), (152, 151, 387, 385), (385, 387, 388, 386), (151, 60, 355, 387), (387, 355, 356, 388), (146, 390, 112, 12), (390, 392, 111, 112), (57, 358, 389, 145), (145, 389, 390, 146), (358, 357, 391, 389), (389, 391, 392, 390), (357, 79, 353, 391), (391, 353, 354, 392), (348, 394, 352, 78), (394, 396, 351, 352), (56, 224, 393, 347), (347, 393, 394, 348), (224, 223, 395, 393), (393, 395, 396, 394), (223, 18, 179, 395), (395, 179, 180, 396), (218, 398, 350, 53), (398, 400, 349, 350), (22, 144, 397, 217), (217, 397, 398, 218), (144, 143, 399, 397), (397, 399, 400, 398), (143, 56, 347, 399), (399, 347, 348, 400), (138, 402, 126, 19), (402, 404, 125, 126), (53, 350, 401, 137), (137, 401, 402, 138), (350, 349, 403, 401), (401, 403, 404, 402), (349, 78, 345, 403), (403, 345, 346, 404), (340, 406, 344, 77), (406, 408, 343, 344), (52, 216, 405, 339), (339, 405, 406, 340), (216, 215, 407, 405), (405, 407, 408, 406), (215, 15, 173, 407), (407, 173, 174, 408), (210, 410, 342, 49), (410, 412, 341, 342), (21, 136, 409, 209), (209, 409, 410, 210), (136, 135, 411, 409), (409, 411, 412, 410), (135, 52, 339, 411), (411, 339, 340, 412), (130, 414, 128, 20), (414, 416, 127, 128), (49, 342, 413, 129), (129, 413, 414, 130), (342, 341, 415, 413), (413, 415, 416, 414), (341, 77, 337, 415), (415, 337, 338, 416), (332, 418, 336, 76), (418, 420, 335, 336), (51, 214, 417, 331), (331, 417, 418, 332), (214, 213, 419, 417), (417, 419, 420, 418), (213, 21, 209, 419), (419, 209, 210, 420), (180, 422, 334, 34), (422, 424, 333, 334), (18, 134, 421, 179), (179, 421, 422, 180), (134, 133, 423, 421), (421, 423, 424, 422), (133, 51, 331, 423), (423, 331, 332, 424), (100, 426, 104, 8), (426, 428, 103, 104), (34, 334, 425, 99), (99, 425, 426, 100), (334, 333, 427, 425), (425, 427, 428, 426), (333, 76, 329, 427), (427, 329, 330, 428), (324, 430, 328, 75), (430, 432, 327, 328), (38, 107, 429, 323), (323, 429, 430, 324), (107, 108, 431, 429), (429, 431, 432, 430), (108, 10, 211, 431), (431, 211, 212, 432), (204, 434, 326, 46), (434, 436, 325, 326), (5, 187, 433, 203), (203, 433, 434, 204), (187, 188, 435, 433), (433, 435, 436, 434), (188, 38, 323, 435), (435, 323, 324, 436), (124, 438, 134, 18), (438, 440, 133, 134), (46, 326, 437, 123), (123, 437, 438, 124), (326, 325, 439, 437), (437, 439, 440, 438), (325, 75, 321, 439), (439, 321, 322, 440), (316, 442, 320, 74), (442, 444, 319, 320), (26, 83, 441, 315), (315, 441, 442, 316), (83, 84, 443, 441), (441, 443, 444, 442), (84, 1, 197, 443), (443, 197, 198, 444), (212, 446, 318, 50), (446, 448, 317, 318), (10, 163, 445, 211), (211, 445, 446, 212), (163, 164, 447, 445), (445, 447, 448, 446), (164, 26, 315, 447), (447, 315, 316, 448), (132, 450, 136, 21), (450, 452, 135, 136), (50, 318, 449, 131), (131, 449, 450, 132), (318, 317, 451, 449), (449, 451, 452, 450), (317, 74, 313, 451), (451, 313, 314, 452), (308, 454, 312, 73), (454, 456, 311, 312), (55, 222, 453, 307), (307, 453, 454, 308), (222, 221, 455, 453), (453, 455, 456, 454), (221, 22, 217, 455), (455, 217, 218, 456), (105, 458, 310, 37), (458, 460, 309, 310), (9, 142, 457, 106), (106, 457, 458, 105), (142, 141, 459, 457), (457, 459, 460, 458), (141, 55, 307, 459), (459, 307, 308, 460), (185, 462, 102, 4), (462, 464, 101, 102), (37, 310, 461, 186), (186, 461, 462, 185), (310, 309, 463, 461), (461, 463, 464, 462), (309, 73, 305, 463), (463, 305, 306, 464), (300, 466, 304, 72), (466, 468, 303, 304), (42, 115, 465, 299), (299, 465, 466, 300), (115, 116, 467, 465), (465, 467, 468, 466), (116, 14, 219, 467), (467, 219, 220, 468), (81, 470, 302, 25), (470, 472, 301, 302), (0, 195, 469, 82), (82, 469, 470, 81), (195, 196, 471, 469), (469, 471, 472, 470), (196, 42, 299, 471), (471, 299, 300, 472), (161, 474, 142, 9), (474, 476, 141, 142), (25, 302, 473, 162), (162, 473, 474, 161), (302, 301, 475, 473), (473, 475, 476, 474), (301, 72, 297, 475), (475, 297, 298, 476), (292, 478, 296, 71), (478, 480, 295, 296), (30, 91, 477, 291), (291, 477, 478, 292), (91, 92, 479, 477), (477, 479, 480, 478), (92, 5, 203, 479), (479, 203, 204, 480), (220, 482, 294, 54), (482, 484, 293, 294), (14, 171, 481, 219), (219, 481, 482, 220), (171, 172, 483, 481), (481, 483, 484, 482), (172, 30, 291, 483), (483, 291, 292, 484), (140, 486, 144, 22), (486, 488, 143, 144), (54, 294, 485, 139), (139, 485, 486, 140), (294, 293, 487, 485), (485, 487, 488, 486), (293, 71, 289, 487), (487, 289, 290, 488), (284, 490, 288, 70), (490, 492, 287, 288), (59, 230, 489, 283), (283, 489, 490, 284), (230, 229, 491, 489), (489, 491, 492, 490), (229, 23, 225, 491), (491, 225, 226, 492), (113, 494, 286, 41), (494, 496, 285, 286), (13, 150, 493, 114), (114, 493, 494, 113), (150, 149, 495, 493), (493, 495, 496, 494), (149, 59, 283, 495), (495, 283, 284, 496), (193, 498, 88, 2), (498, 500, 87, 88), (41, 286, 497, 194), (194, 497, 498, 193), (286, 285, 499, 497), (497, 499, 500, 498), (285, 70, 281, 499), (499, 281, 282, 500), (276, 502, 280, 69), (502, 504, 279, 280), (35, 182, 501, 275), (275, 501, 502, 276), (182, 181, 503, 501), (501, 503, 504, 502), (181, 19, 227, 503), (503, 227, 228, 504), (89, 506, 278, 29), (506, 508, 277, 278), (4, 102, 505, 90), (90, 505, 506, 89), (102, 101, 507, 505), (505, 507, 508, 506), (101, 35, 275, 507), (507, 275, 276, 508), (169, 510, 150, 13), (510, 512, 149, 150), (29, 278, 509, 170), (170, 509, 510, 169), (278, 277, 511, 509), (509, 511, 512, 510), (277, 69, 273, 511), (511, 273, 274, 512), (268, 514, 272, 68), (514, 516, 271, 272), (47, 206, 513, 267), (267, 513, 514, 268), (206, 205, 515, 513), (513, 515, 516, 514), (205, 8, 201, 515), (515, 201, 202, 516), (228, 518, 270, 58), (518, 520, 269, 270), (19, 126, 517, 227), (227, 517, 518, 228), (126, 125, 519, 517), (517, 519, 520, 518), (125, 47, 267, 519), (519, 267, 268, 520), (148, 522, 152, 23), (522, 524, 151, 152), (58, 270, 521, 147), (147, 521, 522, 148), (270, 269, 523, 521), (521, 523, 524, 522), (269, 68, 265, 523), (523, 265, 266, 524), (260, 526, 264, 67), (526, 528, 263, 264), (63, 238, 525, 259), (259, 525, 526, 260), (238, 237, 527, 525), (525, 527, 528, 526), (237, 24, 233, 527), (527, 233, 234, 528), (178, 530, 262, 33), (530, 532, 261, 262), (17, 158, 529, 177), (177, 529, 530, 178), (158, 157, 531, 529), (529, 531, 532, 530), (157, 63, 259, 531), (531, 259, 260, 532), (98, 534, 96, 7), (534, 536, 95, 96), (33, 262, 533, 97), (97, 533, 534, 98), (262, 261, 535, 533), (533, 535, 536, 534), (261, 67, 257, 535), (535, 257, 258, 536), (252, 538, 256, 66), (538, 540, 255, 256), (36, 184, 537, 251), (251, 537, 538, 252), (184, 183, 539, 537), (537, 539, 540, 538), (183, 20, 235, 539), (539, 235, 236, 540), (202, 542, 254, 45), (542, 544, 253, 254), (8, 104, 541, 201), (201, 541, 542, 202), (104, 103, 543, 541), (541, 543, 544, 542), (103, 36, 251, 543), (543, 251, 252, 544), (122, 546, 158, 17), (546, 548, 157, 158), (45, 254, 545, 121), (121, 545, 546, 122), (254, 253, 547, 545), (545, 547, 548, 546), (253, 66, 249, 547), (547, 249, 250, 548), (244, 550, 248, 65), (550, 552, 247, 248), (48, 208, 549, 243), (243, 549, 550, 244), (208, 207, 551, 549), (549, 551, 552, 550), (207, 6, 189, 551), (551, 189, 190, 552), (236, 554, 246, 62), (554, 556, 245, 246), (20, 128, 553, 235), (235, 553, 554, 236), (128, 127, 555, 553), (553, 555, 556, 554), (127, 48, 243, 555), (555, 243, 244, 556), (156, 558, 160, 24), (558, 560, 159, 160), (62, 246, 557, 155), (155, 557, 558, 156), (246, 245, 559, 557), (557, 559, 560, 558), (245, 65, 241, 559), (559, 241, 242, 560), (242, 562, 240, 64), (562, 564, 239, 240), (65, 248, 561, 241), (241, 561, 562, 242), (248, 247, 563, 561), (561, 563, 564, 562), (247, 39, 109, 563), (563, 109, 110, 564), (250, 566, 238, 63), (566, 568, 237, 238), (66, 256, 565, 249), (249, 565, 566, 250), (256, 255, 567, 565), (565, 567, 568, 566), (255, 62, 155, 567), (567, 155, 156, 568), (258, 570, 176, 32), (570, 572, 175, 176), (67, 264, 569, 257), (257, 569, 570, 258), (264, 263, 571, 569), (569, 571, 572, 570), (263, 61, 153, 571), (571, 153, 154, 572), (266, 574, 232, 60), (574, 576, 231, 232), (68, 272, 573, 265), (265, 573, 574, 266), (272, 271, 575, 573), (573, 575, 576, 574), (271, 45, 121, 575), (575, 121, 122, 576), (274, 578, 230, 59), (578, 580, 229, 230), (69, 280, 577, 273), (273, 577, 578, 274), (280, 279, 579, 577), (577, 579, 580, 578), (279, 58, 147, 579), (579, 147, 148, 580), (282, 582, 168, 28), (582, 584, 167, 168), (70, 288, 581, 281), (281, 581, 582, 282), (288, 287, 583, 581), (581, 583, 584, 582), (287, 57, 145, 583), (583, 145, 146, 584), (290, 586, 224, 56), (586, 588, 223, 224), (71, 296, 585, 289), (289, 585, 586, 290), (296, 295, 587, 585), (585, 587, 588, 586), (295, 46, 123, 587), (587, 123, 124, 588), (298, 590, 222, 55), (590, 592, 221, 222), (72, 304, 589, 297), (297, 589, 590, 298), (304, 303, 591, 589), (589, 591, 592, 590), (303, 54, 139, 591), (591, 139, 140, 592), (306, 594, 182, 35), (594, 596, 181, 182), (73, 312, 593, 305), (305, 593, 594, 306), (312, 311, 595, 593), (593, 595, 596, 594), (311, 53, 137, 595), (595, 137, 138, 596), (314, 598, 216, 52), (598, 600, 215, 216), (74, 320, 597, 313), (313, 597, 598, 314), (320, 319, 599, 597), (597, 599, 600, 598), (319, 43, 117, 599), (599, 117, 118, 600), (322, 602, 214, 51), (602, 604, 213, 214), (75, 328, 601, 321), (321, 601, 602, 322), (328, 327, 603, 601), (601, 603, 604, 602), (327, 50, 131, 603), (603, 131, 132, 604), (330, 606, 184, 36), (606, 608, 183, 184), (76, 336, 605, 329), (329, 605, 606, 330), (336, 335, 607, 605), (605, 607, 608, 606), (335, 49, 129, 607), (607, 129, 130, 608), (338, 610, 208, 48), (610, 612, 207, 208), (77, 344, 609, 337), (337, 609, 610, 338), (344, 343, 611, 609), (609, 611, 612, 610), (343, 31, 93, 611), (611, 93, 94, 612), (346, 614, 206, 47), (614, 616, 205, 206), (78, 352, 613, 345), (345, 613, 614, 346), (352, 351, 615, 613), (613, 615, 616, 614), (351, 34, 99, 615), (615, 99, 100, 616), (354, 618, 192, 40), (618, 620, 191, 192), (79, 360, 617, 353), (353, 617, 618, 354), (360, 359, 619, 617), (617, 619, 620, 618), (359, 33, 97, 619), (619, 97, 98, 620), (362, 622, 200, 44), (622, 624, 199, 200), (80, 368, 621, 361), (361, 621, 622, 362), (368, 367, 623, 621), (621, 623, 624, 622), (367, 27, 85, 623), (623, 85, 86, 624)])
_uv = me_plane.uv_layers.new(name='UVMap')
_uv.uv.foreach_set('vector', [0.9583, 0.9583, 1.0, 0.9583, 1.0, 1.0, 0.9583, 1.0, 0.4583, 0.9583, 0.5, 0.9583, 0.5, 1.0, 0.4583, 1.0, 0.4583, 0.4583, 0.5, 0.4583, 0.5, 0.5, 0.4583, 0.5, 0.9583, 0.4583, 1.0, 0.4583, 1.0, 0.5, 0.9583, 0.5, 0.7083, 0.4583, 0.75, 0.4583, 0.75, 0.5, 0.7083, 0.5, 0.7083, 0.2083, 0.75, 0.2083, 0.75, 0.25, 0.7083, 0.25, 0.9583, 0.2083, 1.0, 0.2083, 1.0, 0.25, 0.9583, 0.25, 0.2083, 0.4583, 0.25, 0.4583, 0.25, 0.5, 0.2083, 0.5, 0.2083, 0.2083, 0.25, 0.2083, 0.25, 0.25, 0.2083, 0.25, 0.4583, 0.2083, 0.5, 0.2083, 0.5, 0.25, 0.4583, 0.25, 0.2083, 0.9583, 0.25, 0.9583, 0.25, 1.0, 0.2083, 1.0, 0.2083, 0.7083, 0.25, 0.7083, 0.25, 0.75, 0.2083, 0.75, 0.4583, 0.7083, 0.5, 0.7083, 0.5, 0.75, 0.4583, 0.75, 0.7083, 0.9583, 0.75, 0.9583, 0.75, 1.0, 0.7083, 1.0, 0.7083, 0.7083, 0.75, 0.7083, 0.75, 0.75, 0.7083, 0.75, 0.9583, 0.7083, 1.0, 0.7083, 1.0, 0.75, 0.9583, 0.75, 0.8333, 0.7083, 0.875, 0.7083, 0.875, 0.75, 0.8333, 0.75, 0.8333, 0.5833, 0.875, 0.5833, 0.875, 0.625, 0.8333, 0.625, 0.9583, 0.5833, 1.0, 0.5833, 1.0, 0.625, 0.9583, 0.625, 0.5833, 0.7083, 0.625, 0.7083, 0.625, 0.75, 0.5833, 0.75, 0.5833, 0.5833, 0.625, 0.5833, 0.625, 0.625, 0.5833, 0.625, 0.7083, 0.5833, 0.75, 0.5833, 0.75, 0.625, 0.7083, 0.625, 0.5833, 0.9583, 0.625, 0.9583, 0.625, 1.0, 0.5833, 1.0, 0.5833, 0.8333, 0.625, 0.8333, 0.625, 0.875, 0.5833, 0.875, 0.7083, 0.8333, 0.75, 0.8333, 0.75, 0.875, 0.7083, 0.875, 0.3333, 0.7083, 0.375, 0.7083, 0.375, 0.75, 0.3333, 0.75, 0.3333, 0.5833, 0.375, 0.5833, 0.375, 0.625, 0.3333, 0.625, 0.4583, 0.5833, 0.5, 0.5833, 0.5, 0.625, 0.4583, 0.625, 0.08333, 0.7083, 0.125, 0.7083, 0.125, 0.75, 0.08333, 0.75, 0.08333, 0.5833, 0.125, 0.5833, 0.125, 0.625, 0.08333, 0.625, 0.2083, 0.5833, 0.25, 0.5833, 0.25, 0.625, 0.2083, 0.625, 0.08333, 0.9583, 0.125, 0.9583, 0.125, 1.0, 0.08333, 1.0, 0.08333, 0.8333, 0.125, 0.8333, 0.125, 0.875, 0.08333, 0.875, 0.2083, 0.8333, 0.25, 0.8333, 0.25, 0.875, 0.2083, 0.875, 0.3333, 0.2083, 0.375, 0.2083, 0.375, 0.25, 0.3333, 0.25, 0.3333, 0.08333, 0.375, 0.08333, 0.375, 0.125, 0.3333, 0.125, 0.4583, 0.08333, 0.5, 0.08333, 0.5, 0.125, 0.4583, 0.125, 0.08333, 0.2083, 0.125, 0.2083, 0.125, 0.25, 0.08333, 0.25, 0.08333, 0.08333, 0.125, 0.08333, 0.125, 0.125, 0.08333, 0.125, 0.2083, 0.08333, 0.25, 0.08333, 0.25, 0.125, 0.2083, 0.125, 0.08333, 0.4583, 0.125, 0.4583, 0.125, 0.5, 0.08333, 0.5, 0.08333, 0.3333, 0.125, 0.3333, 0.125, 0.375, 0.08333, 0.375, 0.2083, 0.3333, 0.25, 0.3333, 0.25, 0.375, 0.2083, 0.375, 0.8333, 0.2083, 0.875, 0.2083, 0.875, 0.25, 0.8333, 0.25, 0.8333, 0.08333, 0.875, 0.08333, 0.875, 0.125, 0.8333, 0.125, 0.9583, 0.08333, 1.0, 0.08333, 1.0, 0.125, 0.9583, 0.125, 0.5833, 0.2083, 0.625, 0.2083, 0.625, 0.25, 0.5833, 0.25, 0.5833, 0.08333, 0.625, 0.08333, 0.625, 0.125, 0.5833, 0.125, 0.7083, 0.08333, 0.75, 0.08333, 0.75, 0.125, 0.7083, 0.125, 0.5833, 0.4583, 0.625, 0.4583, 0.625, 0.5, 0.5833, 0.5, 0.5833, 0.3333, 0.625, 0.3333, 0.625, 0.375, 0.5833, 0.375, 0.7083, 0.3333, 0.75, 0.3333, 0.75, 0.375, 0.7083, 0.375, 0.8333, 0.4583, 0.875, 0.4583, 0.875, 0.5, 0.8333, 0.5, 0.8333, 0.3333, 0.875, 0.3333, 0.875, 0.375, 0.8333, 0.375, 0.9583, 0.3333, 1.0, 0.3333, 1.0, 0.375, 0.9583, 0.375, 0.3333, 0.4583, 0.375, 0.4583, 0.375, 0.5, 0.3333, 0.5, 0.3333, 0.3333, 0.375, 0.3333, 0.375, 0.375, 0.3333, 0.375, 0.4583, 0.3333, 0.5, 0.3333, 0.5, 0.375, 0.4583, 0.375, 0.3333, 0.9583, 0.375, 0.9583, 0.375, 1.0, 0.3333, 1.0, 0.3333, 0.8333, 0.375, 0.8333, 0.375, 0.875, 0.3333, 0.875, 0.4583, 0.8333, 0.5, 0.8333, 0.5, 0.875, 0.4583, 0.875, 0.8333, 0.9583, 0.875, 0.9583, 0.875, 1.0, 0.8333, 1.0, 0.8333, 0.8333, 0.875, 0.8333, 0.875, 0.875, 0.8333, 0.875, 0.9583, 0.8333, 1.0, 0.8333, 1.0, 0.875, 0.9583, 0.875, 0.875, 0.8333, 0.9167, 0.8333, 0.9167, 0.875, 0.875, 0.875, 0.9167, 0.8333, 0.9583, 0.8333, 0.9583, 0.875, 0.9167, 0.875, 0.875, 0.75, 0.9167, 0.75, 0.9167, 0.7917, 0.875, 0.7917, 0.875, 0.7917, 0.9167, 0.7917, 0.9167, 0.8333, 0.875, 0.8333, 0.9167, 0.75, 0.9583, 0.75, 0.9583, 0.7917, 0.9167, 0.7917, 0.9167, 0.7917, 0.9583, 0.7917, 0.9583, 0.8333, 0.9167, 0.8333, 0.9583, 0.75, 1.0, 0.75, 1.0, 0.7917, 0.9583, 0.7917, 0.9583, 0.7917, 1.0, 0.7917, 1.0, 0.8333, 0.9583, 0.8333, 0.75, 0.8333, 0.7917, 0.8333, 0.7917, 0.875, 0.75, 0.875, 0.7917, 0.8333, 0.8333, 0.8333, 0.8333, 0.875, 0.7917, 0.875, 0.75, 0.75, 0.7917, 0.75, 0.7917, 0.7917, 0.75, 0.7917, 0.75, 0.7917, 0.7917, 0.7917, 0.7917, 0.8333, 0.75, 0.8333, 0.7917, 0.75, 0.8333, 0.75, 0.8333, 0.7917, 0.7917, 0.7917, 0.7917, 0.7917, 0.8333, 0.7917, 0.8333, 0.8333, 0.7917, 0.8333, 0.8333, 0.75, 0.875, 0.75, 0.875, 0.7917, 0.8333, 0.7917, 0.8333, 0.7917, 0.875, 0.7917, 0.875, 0.8333, 0.8333, 0.8333, 0.75, 0.9583, 0.7917, 0.9583, 0.7917, 1.0, 0.75, 1.0, 0.7917, 0.9583, 0.8333, 0.9583, 0.8333, 1.0, 0.7917, 1.0, 0.75, 0.875, 0.7917, 0.875, 0.7917, 0.9167, 0.75, 0.9167, 0.75, 0.9167, 0.7917, 0.9167, 0.7917, 0.9583, 0.75, 0.9583, 0.7917, 0.875, 0.8333, 0.875, 0.8333, 0.9167, 0.7917, 0.9167, 0.7917, 0.9167, 0.8333, 0.9167, 0.8333, 0.9583, 0.7917, 0.9583, 0.8333, 0.875, 0.875, 0.875, 0.875, 0.9167, 0.8333, 0.9167, 0.8333, 0.9167, 0.875, 0.9167, 0.875, 0.9583, 0.8333, 0.9583, 0.375, 0.8333, 0.4167, 0.8333, 0.4167, 0.875, 0.375, 0.875, 0.4167, 0.8333, 0.4583, 0.8333, 0.4583, 0.875, 0.4167, 0.875, 0.375, 0.75, 0.4167, 0.75, 0.4167, 0.7917, 0.375, 0.7917, 0.375, 0.7917, 0.4167, 0.7917, 0.4167, 0.8333, 0.375, 0.8333, 0.4167, 0.75, 0.4583, 0.75, 0.4583, 0.7917, 0.4167, 0.7917, 0.4167, 0.7917, 0.4583, 0.7917, 0.4583, 0.8333, 0.4167, 0.8333, 0.4583, 0.75, 0.5, 0.75, 0.5, 0.7917, 0.4583, 0.7917, 0.4583, 0.7917, 0.5, 0.7917, 0.5, 0.8333, 0.4583, 0.8333, 0.25, 0.8333, 0.2917, 0.8333, 0.2917, 0.875, 0.25, 0.875, 0.2917, 0.8333, 0.3333, 0.8333, 0.3333, 0.875, 0.2917, 0.875, 0.25, 0.75, 0.2917, 0.75, 0.2917, 0.7917, 0.25, 0.7917, 0.25, 0.7917, 0.2917, 0.7917, 0.2917, 0.8333, 0.25, 0.8333, 0.2917, 0.75, 0.3333, 0.75, 0.3333, 0.7917, 0.2917, 0.7917, 0.2917, 0.7917, 0.3333, 0.7917, 0.3333, 0.8333, 0.2917, 0.8333, 0.3333, 0.75, 0.375, 0.75, 0.375, 0.7917, 0.3333, 0.7917, 0.3333, 0.7917, 0.375, 0.7917, 0.375, 0.8333, 0.3333, 0.8333, 0.25, 0.9583, 0.2917, 0.9583, 0.2917, 1.0, 0.25, 1.0, 0.2917, 0.9583, 0.3333, 0.9583, 0.3333, 1.0, 0.2917, 1.0, 0.25, 0.875, 0.2917, 0.875, 0.2917, 0.9167, 0.25, 0.9167, 0.25, 0.9167, 0.2917, 0.9167, 0.2917, 0.9583, 0.25, 0.9583, 0.2917, 0.875, 0.3333, 0.875, 0.3333, 0.9167, 0.2917, 0.9167, 0.2917, 0.9167, 0.3333, 0.9167, 0.3333, 0.9583, 0.2917, 0.9583, 0.3333, 0.875, 0.375, 0.875, 0.375, 0.9167, 0.3333, 0.9167, 0.3333, 0.9167, 0.375, 0.9167, 0.375, 0.9583, 0.3333, 0.9583, 0.375, 0.3333, 0.4167, 0.3333, 0.4167, 0.375, 0.375, 0.375, 0.4167, 0.3333, 0.4583, 0.3333, 0.4583, 0.375, 0.4167, 0.375, 0.375, 0.25, 0.4167, 0.25, 0.4167, 0.2917, 0.375, 0.2917, 0.375, 0.2917, 0.4167, 0.2917, 0.4167, 0.3333, 0.375, 0.3333, 0.4167, 0.25, 0.4583, 0.25, 0.4583, 0.2917, 0.4167, 0.2917, 0.4167, 0.2917, 0.4583, 0.2917, 0.4583, 0.3333, 0.4167, 0.3333, 0.4583, 0.25, 0.5, 0.25, 0.5, 0.2917, 0.4583, 0.2917, 0.4583, 0.2917, 0.5, 0.2917, 0.5, 0.3333, 0.4583, 0.3333, 0.25, 0.3333, 0.2917, 0.3333, 0.2917, 0.375, 0.25, 0.375, 0.2917, 0.3333, 0.3333, 0.3333, 0.3333, 0.375, 0.2917, 0.375, 0.25, 0.25, 0.2917, 0.25, 0.2917, 0.2917, 0.25, 0.2917, 0.25, 0.2917, 0.2917, 0.2917, 0.2917, 0.3333, 0.25, 0.3333, 0.2917, 0.25, 0.3333, 0.25, 0.3333, 0.2917, 0.2917, 0.2917, 0.2917, 0.2917, 0.3333, 0.2917, 0.3333, 0.3333, 0.2917, 0.3333, 0.3333, 0.25, 0.375, 0.25, 0.375, 0.2917, 0.3333, 0.2917, 0.3333, 0.2917, 0.375, 0.2917, 0.375, 0.3333, 0.3333, 0.3333, 0.25, 0.4583, 0.2917, 0.4583, 0.2917, 0.5, 0.25, 0.5, 0.2917, 0.4583, 0.3333, 0.4583, 0.3333, 0.5, 0.2917, 0.5, 0.25, 0.375, 0.2917, 0.375, 0.2917, 0.4167, 0.25, 0.4167, 0.25, 0.4167, 0.2917, 0.4167, 0.2917, 0.4583, 0.25, 0.4583, 0.2917, 0.375, 0.3333, 0.375, 0.3333, 0.4167, 0.2917, 0.4167, 0.2917, 0.4167, 0.3333, 0.4167, 0.3333, 0.4583, 0.2917, 0.4583, 0.3333, 0.375, 0.375, 0.375, 0.375, 0.4167, 0.3333, 0.4167, 0.3333, 0.4167, 0.375, 0.4167, 0.375, 0.4583, 0.3333, 0.4583, 0.875, 0.3333, 0.9167, 0.3333, 0.9167, 0.375, 0.875, 0.375, 0.9167, 0.3333, 0.9583, 0.3333, 0.9583, 0.375, 0.9167, 0.375, 0.875, 0.25, 0.9167, 0.25, 0.9167, 0.2917, 0.875, 0.2917, 0.875, 0.2917, 0.9167, 0.2917, 0.9167, 0.3333, 0.875, 0.3333, 0.9167, 0.25, 0.9583, 0.25, 0.9583, 0.2917, 0.9167, 0.2917, 0.9167, 0.2917, 0.9583, 0.2917, 0.9583, 0.3333, 0.9167, 0.3333, 0.9583, 0.25, 1.0, 0.25, 1.0, 0.2917, 0.9583, 0.2917, 0.9583, 0.2917, 1.0, 0.2917, 1.0, 0.3333, 0.9583, 0.3333, 0.75, 0.3333, 0.7917, 0.3333, 0.7917, 0.375, 0.75, 0.375, 0.7917, 0.3333, 0.8333, 0.3333, 0.8333, 0.375, 0.7917, 0.375, 0.75, 0.25, 0.7917, 0.25, 0.7917, 0.2917, 0.75, 0.2917, 0.75, 0.2917, 0.7917, 0.2917, 0.7917, 0.3333, 0.75, 0.3333, 0.7917, 0.25, 0.8333, 0.25, 0.8333, 0.2917, 0.7917, 0.2917, 0.7917, 0.2917, 0.8333, 0.2917, 0.8333, 0.3333, 0.7917, 0.3333, 0.8333, 0.25, 0.875, 0.25, 0.875, 0.2917, 0.8333, 0.2917, 0.8333, 0.2917, 0.875, 0.2917, 0.875, 0.3333, 0.8333, 0.3333, 0.75, 0.4583, 0.7917, 0.4583, 0.7917, 0.5, 0.75, 0.5, 0.7917, 0.4583, 0.8333, 0.4583, 0.8333, 0.5, 0.7917, 0.5, 0.75, 0.375, 0.7917, 0.375, 0.7917, 0.4167, 0.75, 0.4167, 0.75, 0.4167, 0.7917, 0.4167, 0.7917, 0.4583, 0.75, 0.4583, 0.7917, 0.375, 0.8333, 0.375, 0.8333, 0.4167, 0.7917, 0.4167, 0.7917, 0.4167, 0.8333, 0.4167, 0.8333, 0.4583, 0.7917, 0.4583, 0.8333, 0.375, 0.875, 0.375, 0.875, 0.4167, 0.8333, 0.4167, 0.8333, 0.4167, 0.875, 0.4167, 0.875, 0.4583, 0.8333, 0.4583, 0.625, 0.3333, 0.6667, 0.3333, 0.6667, 0.375, 0.625, 0.375, 0.6667, 0.3333, 0.7083, 0.3333, 0.7083, 0.375, 0.6667, 0.375, 0.625, 0.25, 0.6667, 0.25, 0.6667, 0.2917, 0.625, 0.2917, 0.625, 0.2917, 0.6667, 0.2917, 0.6667, 0.3333, 0.625, 0.3333, 0.6667, 0.25, 0.7083, 0.25, 0.7083, 0.2917, 0.6667, 0.2917, 0.6667, 0.2917, 0.7083, 0.2917, 0.7083, 0.3333, 0.6667, 0.3333, 0.7083, 0.25, 0.75, 0.25, 0.75, 0.2917, 0.7083, 0.2917, 0.7083, 0.2917, 0.75, 0.2917, 0.75, 0.3333, 0.7083, 0.3333, 0.5, 0.3333, 0.5417, 0.3333, 0.5417, 0.375, 0.5, 0.375, 0.5417, 0.3333, 0.5833, 0.3333, 0.5833, 0.375, 0.5417, 0.375, 0.5, 0.25, 0.5417, 0.25, 0.5417, 0.2917, 0.5, 0.2917, 0.5, 0.2917, 0.5417, 0.2917, 0.5417, 0.3333, 0.5, 0.3333, 0.5417, 0.25, 0.5833, 0.25, 0.5833, 0.2917, 0.5417, 0.2917, 0.5417, 0.2917, 0.5833, 0.2917, 0.5833, 0.3333, 0.5417, 0.3333, 0.5833, 0.25, 0.625, 0.25, 0.625, 0.2917, 0.5833, 0.2917, 0.5833, 0.2917, 0.625, 0.2917, 0.625, 0.3333, 0.5833, 0.3333, 0.5, 0.4583, 0.5417, 0.4583, 0.5417, 0.5, 0.5, 0.5, 0.5417, 0.4583, 0.5833, 0.4583, 0.5833, 0.5, 0.5417, 0.5, 0.5, 0.375, 0.5417, 0.375, 0.5417, 0.4167, 0.5, 0.4167, 0.5, 0.4167, 0.5417, 0.4167, 0.5417, 0.4583, 0.5, 0.4583, 0.5417, 0.375, 0.5833, 0.375, 0.5833, 0.4167, 0.5417, 0.4167, 0.5417, 0.4167, 0.5833, 0.4167, 0.5833, 0.4583, 0.5417, 0.4583, 0.5833, 0.375, 0.625, 0.375, 0.625, 0.4167, 0.5833, 0.4167, 0.5833, 0.4167, 0.625, 0.4167, 0.625, 0.4583, 0.5833, 0.4583, 0.625, 0.08333, 0.6667, 0.08333, 0.6667, 0.125, 0.625, 0.125, 0.6667, 0.08333, 0.7083, 0.08333, 0.7083, 0.125, 0.6667, 0.125, 0.625, 0.0, 0.6667, 0.0, 0.6667, 0.04167, 0.625, 0.04167, 0.625, 0.04167, 0.6667, 0.04167, 0.6667, 0.08333, 0.625, 0.08333, 0.6667, 0.0, 0.7083, 0.0, 0.7083, 0.04167, 0.6667, 0.04167, 0.6667, 0.04167, 0.7083, 0.04167, 0.7083, 0.08333, 0.6667, 0.08333, 0.7083, 0.0, 0.75, 0.0, 0.75, 0.04167, 0.7083, 0.04167, 0.7083, 0.04167, 0.75, 0.04167, 0.75, 0.08333, 0.7083, 0.08333, 0.5, 0.08333, 0.5417, 0.08333, 0.5417, 0.125, 0.5, 0.125, 0.5417, 0.08333, 0.5833, 0.08333, 0.5833, 0.125, 0.5417, 0.125, 0.5, 0.0, 0.5417, 0.0, 0.5417, 0.04167, 0.5, 0.04167, 0.5, 0.04167, 0.5417, 0.04167, 0.5417, 0.08333, 0.5, 0.08333, 0.5417, 0.0, 0.5833, 0.0, 0.5833, 0.04167, 0.5417, 0.04167, 0.5417, 0.04167, 0.5833, 0.04167, 0.5833, 0.08333, 0.5417, 0.08333, 0.5833, 0.0, 0.625, 0.0, 0.625, 0.04167, 0.5833, 0.04167, 0.5833, 0.04167, 0.625, 0.04167, 0.625, 0.08333, 0.5833, 0.08333, 0.5, 0.2083, 0.5417, 0.2083, 0.5417, 0.25, 0.5, 0.25, 0.5417, 0.2083, 0.5833, 0.2083, 0.5833, 0.25, 0.5417, 0.25, 0.5, 0.125, 0.5417, 0.125, 0.5417, 0.1667, 0.5, 0.1667, 0.5, 0.1667, 0.5417, 0.1667, 0.5417, 0.2083, 0.5, 0.2083, 0.5417, 0.125, 0.5833, 0.125, 0.5833, 0.1667, 0.5417, 0.1667, 0.5417, 0.1667, 0.5833, 0.1667, 0.5833, 0.2083, 0.5417, 0.2083, 0.5833, 0.125, 0.625, 0.125, 0.625, 0.1667, 0.5833, 0.1667, 0.5833, 0.1667, 0.625, 0.1667, 0.625, 0.2083, 0.5833, 0.2083, 0.875, 0.08333, 0.9167, 0.08333, 0.9167, 0.125, 0.875, 0.125, 0.9167, 0.08333, 0.9583, 0.08333, 0.9583, 0.125, 0.9167, 0.125, 0.875, 0.0, 0.9167, 0.0, 0.9167, 0.04167, 0.875, 0.04167, 0.875, 0.04167, 0.9167, 0.04167, 0.9167, 0.08333, 0.875, 0.08333, 0.9167, 0.0, 0.9583, 0.0, 0.9583, 0.04167, 0.9167, 0.04167, 0.9167, 0.04167, 0.9583, 0.04167, 0.9583, 0.08333, 0.9167, 0.08333, 0.9583, 0.0, 1.0, 0.0, 1.0, 0.04167, 0.9583, 0.04167, 0.9583, 0.04167, 1.0, 0.04167, 1.0, 0.08333, 0.9583, 0.08333, 0.75, 0.08333, 0.7917, 0.08333, 0.7917, 0.125, 0.75, 0.125, 0.7917, 0.08333, 0.8333, 0.08333, 0.8333, 0.125, 0.7917, 0.125, 0.75, 0.0, 0.7917, 0.0, 0.7917, 0.04167, 0.75, 0.04167, 0.75, 0.04167, 0.7917, 0.04167, 0.7917, 0.08333, 0.75, 0.08333, 0.7917, 0.0, 0.8333, 0.0, 0.8333, 0.04167, 0.7917, 0.04167, 0.7917, 0.04167, 0.8333, 0.04167, 0.8333, 0.08333, 0.7917, 0.08333, 0.8333, 0.0, 0.875, 0.0, 0.875, 0.04167, 0.8333, 0.04167, 0.8333, 0.04167, 0.875, 0.04167, 0.875, 0.08333, 0.8333, 0.08333, 0.75, 0.2083, 0.7917, 0.2083, 0.7917, 0.25, 0.75, 0.25, 0.7917, 0.2083, 0.8333, 0.2083, 0.8333, 0.25, 0.7917, 0.25, 0.75, 0.125, 0.7917, 0.125, 0.7917, 0.1667, 0.75, 0.1667, 0.75, 0.1667, 0.7917, 0.1667, 0.7917, 0.2083, 0.75, 0.2083, 0.7917, 0.125, 0.8333, 0.125, 0.8333, 0.1667, 0.7917, 0.1667, 0.7917, 0.1667, 0.8333, 0.1667, 0.8333, 0.2083, 0.7917, 0.2083, 0.8333, 0.125, 0.875, 0.125, 0.875, 0.1667, 0.8333, 0.1667, 0.8333, 0.1667, 0.875, 0.1667, 0.875, 0.2083, 0.8333, 0.2083, 0.125, 0.3333, 0.1667, 0.3333, 0.1667, 0.375, 0.125, 0.375, 0.1667, 0.3333, 0.2083, 0.3333, 0.2083, 0.375, 0.1667, 0.375, 0.125, 0.25, 0.1667, 0.25, 0.1667, 0.2917, 0.125, 0.2917, 0.125, 0.2917, 0.1667, 0.2917, 0.1667, 0.3333, 0.125, 0.3333, 0.1667, 0.25, 0.2083, 0.25, 0.2083, 0.2917, 0.1667, 0.2917, 0.1667, 0.2917, 0.2083, 0.2917, 0.2083, 0.3333, 0.1667, 0.3333, 0.2083, 0.25, 0.25, 0.25, 0.25, 0.2917, 0.2083, 0.2917, 0.2083, 0.2917, 0.25, 0.2917, 0.25, 0.3333, 0.2083, 0.3333, 0.0, 0.3333, 0.04167, 0.3333, 0.04167, 0.375, 0.0, 0.375, 0.04167, 0.3333, 0.08333, 0.3333, 0.08333, 0.375, 0.04167, 0.375, 0.0, 0.25, 0.04167, 0.25, 0.04167, 0.2917, 0.0, 0.2917, 0.0, 0.2917, 0.04167, 0.2917, 0.04167, 0.3333, 0.0, 0.3333, 0.04167, 0.25, 0.08333, 0.25, 0.08333, 0.2917, 0.04167, 0.2917, 0.04167, 0.2917, 0.08333, 0.2917, 0.08333, 0.3333, 0.04167, 0.3333, 0.08333, 0.25, 0.125, 0.25, 0.125, 0.2917, 0.08333, 0.2917, 0.08333, 0.2917, 0.125, 0.2917, 0.125, 0.3333, 0.08333, 0.3333, 0.0, 0.4583, 0.04167, 0.4583, 0.04167, 0.5, 0.0, 0.5, 0.04167, 0.4583, 0.08333, 0.4583, 0.08333, 0.5, 0.04167, 0.5, 0.0, 0.375, 0.04167, 0.375, 0.04167, 0.4167, 0.0, 0.4167, 0.0, 0.4167, 0.04167, 0.4167, 0.04167, 0.4583, 0.0, 0.4583, 0.04167, 0.375, 0.08333, 0.375, 0.08333, 0.4167, 0.04167, 0.4167, 0.04167, 0.4167, 0.08333, 0.4167, 0.08333, 0.4583, 0.04167, 0.4583, 0.08333, 0.375, 0.125, 0.375, 0.125, 0.4167, 0.08333, 0.4167, 0.08333, 0.4167, 0.125, 0.4167, 0.125, 0.4583, 0.08333, 0.4583, 0.125, 0.08333, 0.1667, 0.08333, 0.1667, 0.125, 0.125, 0.125, 0.1667, 0.08333, 0.2083, 0.08333, 0.2083, 0.125, 0.1667, 0.125, 0.125, 0.0, 0.1667, 0.0, 0.1667, 0.04167, 0.125, 0.04167, 0.125, 0.04167, 0.1667, 0.04167, 0.1667, 0.08333, 0.125, 0.08333, 0.1667, 0.0, 0.2083, 0.0, 0.2083, 0.04167, 0.1667, 0.04167, 0.1667, 0.04167, 0.2083, 0.04167, 0.2083, 0.08333, 0.1667, 0.08333, 0.2083, 0.0, 0.25, 0.0, 0.25, 0.04167, 0.2083, 0.04167, 0.2083, 0.04167, 0.25, 0.04167, 0.25, 0.08333, 0.2083, 0.08333, 0.0, 0.08333, 0.04167, 0.08333, 0.04167, 0.125, 0.0, 0.125, 0.04167, 0.08333, 0.08333, 0.08333, 0.08333, 0.125, 0.04167, 0.125, 0.0, 0.0, 0.04167, 0.0, 0.04167, 0.04167, 0.0, 0.04167, 0.0, 0.04167, 0.04167, 0.04167, 0.04167, 0.08333, 0.0, 0.08333, 0.04167, 0.0, 0.08333, 0.0, 0.08333, 0.04167, 0.04167, 0.04167, 0.04167, 0.04167, 0.08333, 0.04167, 0.08333, 0.08333, 0.04167, 0.08333, 0.08333, 0.0, 0.125, 0.0, 0.125, 0.04167, 0.08333, 0.04167, 0.08333, 0.04167, 0.125, 0.04167, 0.125, 0.08333, 0.08333, 0.08333, 0.0, 0.2083, 0.04167, 0.2083, 0.04167, 0.25, 0.0, 0.25, 0.04167, 0.2083, 0.08333, 0.2083, 0.08333, 0.25, 0.04167, 0.25, 0.0, 0.125, 0.04167, 0.125, 0.04167, 0.1667, 0.0, 0.1667, 0.0, 0.1667, 0.04167, 0.1667, 0.04167, 0.2083, 0.0, 0.2083, 0.04167, 0.125, 0.08333, 0.125, 0.08333, 0.1667, 0.04167, 0.1667, 0.04167, 0.1667, 0.08333, 0.1667, 0.08333, 0.2083, 0.04167, 0.2083, 0.08333, 0.125, 0.125, 0.125, 0.125, 0.1667, 0.08333, 0.1667, 0.08333, 0.1667, 0.125, 0.1667, 0.125, 0.2083, 0.08333, 0.2083, 0.375, 0.08333, 0.4167, 0.08333, 0.4167, 0.125, 0.375, 0.125, 0.4167, 0.08333, 0.4583, 0.08333, 0.4583, 0.125, 0.4167, 0.125, 0.375, 0.0, 0.4167, 0.0, 0.4167, 0.04167, 0.375, 0.04167, 0.375, 0.04167, 0.4167, 0.04167, 0.4167, 0.08333, 0.375, 0.08333, 0.4167, 0.0, 0.4583, 0.0, 0.4583, 0.04167, 0.4167, 0.04167, 0.4167, 0.04167, 0.4583, 0.04167, 0.4583, 0.08333, 0.4167, 0.08333, 0.4583, 0.0, 0.5, 0.0, 0.5, 0.04167, 0.4583, 0.04167, 0.4583, 0.04167, 0.5, 0.04167, 0.5, 0.08333, 0.4583, 0.08333, 0.25, 0.08333, 0.2917, 0.08333, 0.2917, 0.125, 0.25, 0.125, 0.2917, 0.08333, 0.3333, 0.08333, 0.3333, 0.125, 0.2917, 0.125, 0.25, 0.0, 0.2917, 0.0, 0.2917, 0.04167, 0.25, 0.04167, 0.25, 0.04167, 0.2917, 0.04167, 0.2917, 0.08333, 0.25, 0.08333, 0.2917, 0.0, 0.3333, 0.0, 0.3333, 0.04167, 0.2917, 0.04167, 0.2917, 0.04167, 0.3333, 0.04167, 0.3333, 0.08333, 0.2917, 0.08333, 0.3333, 0.0, 0.375, 0.0, 0.375, 0.04167, 0.3333, 0.04167, 0.3333, 0.04167, 0.375, 0.04167, 0.375, 0.08333, 0.3333, 0.08333, 0.25, 0.2083, 0.2917, 0.2083, 0.2917, 0.25, 0.25, 0.25, 0.2917, 0.2083, 0.3333, 0.2083, 0.3333, 0.25, 0.2917, 0.25, 0.25, 0.125, 0.2917, 0.125, 0.2917, 0.1667, 0.25, 0.1667, 0.25, 0.1667, 0.2917, 0.1667, 0.2917, 0.2083, 0.25, 0.2083, 0.2917, 0.125, 0.3333, 0.125, 0.3333, 0.1667, 0.2917, 0.1667, 0.2917, 0.1667, 0.3333, 0.1667, 0.3333, 0.2083, 0.2917, 0.2083, 0.3333, 0.125, 0.375, 0.125, 0.375, 0.1667, 0.3333, 0.1667, 0.3333, 0.1667, 0.375, 0.1667, 0.375, 0.2083, 0.3333, 0.2083, 0.125, 0.8333, 0.1667, 0.8333, 0.1667, 0.875, 0.125, 0.875, 0.1667, 0.8333, 0.2083, 0.8333, 0.2083, 0.875, 0.1667, 0.875, 0.125, 0.75, 0.1667, 0.75, 0.1667, 0.7917, 0.125, 0.7917, 0.125, 0.7917, 0.1667, 0.7917, 0.1667, 0.8333, 0.125, 0.8333, 0.1667, 0.75, 0.2083, 0.75, 0.2083, 0.7917, 0.1667, 0.7917, 0.1667, 0.7917, 0.2083, 0.7917, 0.2083, 0.8333, 0.1667, 0.8333, 0.2083, 0.75, 0.25, 0.75, 0.25, 0.7917, 0.2083, 0.7917, 0.2083, 0.7917, 0.25, 0.7917, 0.25, 0.8333, 0.2083, 0.8333, 0.0, 0.8333, 0.04167, 0.8333, 0.04167, 0.875, 0.0, 0.875, 0.04167, 0.8333, 0.08333, 0.8333, 0.08333, 0.875, 0.04167, 0.875, 0.0, 0.75, 0.04167, 0.75, 0.04167, 0.7917, 0.0, 0.7917, 0.0, 0.7917, 0.04167, 0.7917, 0.04167, 0.8333, 0.0, 0.8333, 0.04167, 0.75, 0.08333, 0.75, 0.08333, 0.7917, 0.04167, 0.7917, 0.04167, 0.7917, 0.08333, 0.7917, 0.08333, 0.8333, 0.04167, 0.8333, 0.08333, 0.75, 0.125, 0.75, 0.125, 0.7917, 0.08333, 0.7917, 0.08333, 0.7917, 0.125, 0.7917, 0.125, 0.8333, 0.08333, 0.8333, 0.0, 0.9583, 0.04167, 0.9583, 0.04167, 1.0, 0.0, 1.0, 0.04167, 0.9583, 0.08333, 0.9583, 0.08333, 1.0, 0.04167, 1.0, 0.0, 0.875, 0.04167, 0.875, 0.04167, 0.9167, 0.0, 0.9167, 0.0, 0.9167, 0.04167, 0.9167, 0.04167, 0.9583, 0.0, 0.9583, 0.04167, 0.875, 0.08333, 0.875, 0.08333, 0.9167, 0.04167, 0.9167, 0.04167, 0.9167, 0.08333, 0.9167, 0.08333, 0.9583, 0.04167, 0.9583, 0.08333, 0.875, 0.125, 0.875, 0.125, 0.9167, 0.08333, 0.9167, 0.08333, 0.9167, 0.125, 0.9167, 0.125, 0.9583, 0.08333, 0.9583, 0.125, 0.5833, 0.1667, 0.5833, 0.1667, 0.625, 0.125, 0.625, 0.1667, 0.5833, 0.2083, 0.5833, 0.2083, 0.625, 0.1667, 0.625, 0.125, 0.5, 0.1667, 0.5, 0.1667, 0.5417, 0.125, 0.5417, 0.125, 0.5417, 0.1667, 0.5417, 0.1667, 0.5833, 0.125, 0.5833, 0.1667, 0.5, 0.2083, 0.5, 0.2083, 0.5417, 0.1667, 0.5417, 0.1667, 0.5417, 0.2083, 0.5417, 0.2083, 0.5833, 0.1667, 0.5833, 0.2083, 0.5, 0.25, 0.5, 0.25, 0.5417, 0.2083, 0.5417, 0.2083, 0.5417, 0.25, 0.5417, 0.25, 0.5833, 0.2083, 0.5833, 0.0, 0.5833, 0.04167, 0.5833, 0.04167, 0.625, 0.0, 0.625, 0.04167, 0.5833, 0.08333, 0.5833, 0.08333, 0.625, 0.04167, 0.625, 0.0, 0.5, 0.04167, 0.5, 0.04167, 0.5417, 0.0, 0.5417, 0.0, 0.5417, 0.04167, 0.5417, 0.04167, 0.5833, 0.0, 0.5833, 0.04167, 0.5, 0.08333, 0.5, 0.08333, 0.5417, 0.04167, 0.5417, 0.04167, 0.5417, 0.08333, 0.5417, 0.08333, 0.5833, 0.04167, 0.5833, 0.08333, 0.5, 0.125, 0.5, 0.125, 0.5417, 0.08333, 0.5417, 0.08333, 0.5417, 0.125, 0.5417, 0.125, 0.5833, 0.08333, 0.5833, 0.0, 0.7083, 0.04167, 0.7083, 0.04167, 0.75, 0.0, 0.75, 0.04167, 0.7083, 0.08333, 0.7083, 0.08333, 0.75, 0.04167, 0.75, 0.0, 0.625, 0.04167, 0.625, 0.04167, 0.6667, 0.0, 0.6667, 0.0, 0.6667, 0.04167, 0.6667, 0.04167, 0.7083, 0.0, 0.7083, 0.04167, 0.625, 0.08333, 0.625, 0.08333, 0.6667, 0.04167, 0.6667, 0.04167, 0.6667, 0.08333, 0.6667, 0.08333, 0.7083, 0.04167, 0.7083, 0.08333, 0.625, 0.125, 0.625, 0.125, 0.6667, 0.08333, 0.6667, 0.08333, 0.6667, 0.125, 0.6667, 0.125, 0.7083, 0.08333, 0.7083, 0.375, 0.5833, 0.4167, 0.5833, 0.4167, 0.625, 0.375, 0.625, 0.4167, 0.5833, 0.4583, 0.5833, 0.4583, 0.625, 0.4167, 0.625, 0.375, 0.5, 0.4167, 0.5, 0.4167, 0.5417, 0.375, 0.5417, 0.375, 0.5417, 0.4167, 0.5417, 0.4167, 0.5833, 0.375, 0.5833, 0.4167, 0.5, 0.4583, 0.5, 0.4583, 0.5417, 0.4167, 0.5417, 0.4167, 0.5417, 0.4583, 0.5417, 0.4583, 0.5833, 0.4167, 0.5833, 0.4583, 0.5, 0.5, 0.5, 0.5, 0.5417, 0.4583, 0.5417, 0.4583, 0.5417, 0.5, 0.5417, 0.5, 0.5833, 0.4583, 0.5833, 0.25, 0.5833, 0.2917, 0.5833, 0.2917, 0.625, 0.25, 0.625, 0.2917, 0.5833, 0.3333, 0.5833, 0.3333, 0.625, 0.2917, 0.625, 0.25, 0.5, 0.2917, 0.5, 0.2917, 0.5417, 0.25, 0.5417, 0.25, 0.5417, 0.2917, 0.5417, 0.2917, 0.5833, 0.25, 0.5833, 0.2917, 0.5, 0.3333, 0.5, 0.3333, 0.5417, 0.2917, 0.5417, 0.2917, 0.5417, 0.3333, 0.5417, 0.3333, 0.5833, 0.2917, 0.5833, 0.3333, 0.5, 0.375, 0.5, 0.375, 0.5417, 0.3333, 0.5417, 0.3333, 0.5417, 0.375, 0.5417, 0.375, 0.5833, 0.3333, 0.5833, 0.25, 0.7083, 0.2917, 0.7083, 0.2917, 0.75, 0.25, 0.75, 0.2917, 0.7083, 0.3333, 0.7083, 0.3333, 0.75, 0.2917, 0.75, 0.25, 0.625, 0.2917, 0.625, 0.2917, 0.6667, 0.25, 0.6667, 0.25, 0.6667, 0.2917, 0.6667, 0.2917, 0.7083, 0.25, 0.7083, 0.2917, 0.625, 0.3333, 0.625, 0.3333, 0.6667, 0.2917, 0.6667, 0.2917, 0.6667, 0.3333, 0.6667, 0.3333, 0.7083, 0.2917, 0.7083, 0.3333, 0.625, 0.375, 0.625, 0.375, 0.6667, 0.3333, 0.6667, 0.3333, 0.6667, 0.375, 0.6667, 0.375, 0.7083, 0.3333, 0.7083, 0.625, 0.8333, 0.6667, 0.8333, 0.6667, 0.875, 0.625, 0.875, 0.6667, 0.8333, 0.7083, 0.8333, 0.7083, 0.875, 0.6667, 0.875, 0.625, 0.75, 0.6667, 0.75, 0.6667, 0.7917, 0.625, 0.7917, 0.625, 0.7917, 0.6667, 0.7917, 0.6667, 0.8333, 0.625, 0.8333, 0.6667, 0.75, 0.7083, 0.75, 0.7083, 0.7917, 0.6667, 0.7917, 0.6667, 0.7917, 0.7083, 0.7917, 0.7083, 0.8333, 0.6667, 0.8333, 0.7083, 0.75, 0.75, 0.75, 0.75, 0.7917, 0.7083, 0.7917, 0.7083, 0.7917, 0.75, 0.7917, 0.75, 0.8333, 0.7083, 0.8333, 0.5, 0.8333, 0.5417, 0.8333, 0.5417, 0.875, 0.5, 0.875, 0.5417, 0.8333, 0.5833, 0.8333, 0.5833, 0.875, 0.5417, 0.875, 0.5, 0.75, 0.5417, 0.75, 0.5417, 0.7917, 0.5, 0.7917, 0.5, 0.7917, 0.5417, 0.7917, 0.5417, 0.8333, 0.5, 0.8333, 0.5417, 0.75, 0.5833, 0.75, 0.5833, 0.7917, 0.5417, 0.7917, 0.5417, 0.7917, 0.5833, 0.7917, 0.5833, 0.8333, 0.5417, 0.8333, 0.5833, 0.75, 0.625, 0.75, 0.625, 0.7917, 0.5833, 0.7917, 0.5833, 0.7917, 0.625, 0.7917, 0.625, 0.8333, 0.5833, 0.8333, 0.5, 0.9583, 0.5417, 0.9583, 0.5417, 1.0, 0.5, 1.0, 0.5417, 0.9583, 0.5833, 0.9583, 0.5833, 1.0, 0.5417, 1.0, 0.5, 0.875, 0.5417, 0.875, 0.5417, 0.9167, 0.5, 0.9167, 0.5, 0.9167, 0.5417, 0.9167, 0.5417, 0.9583, 0.5, 0.9583, 0.5417, 0.875, 0.5833, 0.875, 0.5833, 0.9167, 0.5417, 0.9167, 0.5417, 0.9167, 0.5833, 0.9167, 0.5833, 0.9583, 0.5417, 0.9583, 0.5833, 0.875, 0.625, 0.875, 0.625, 0.9167, 0.5833, 0.9167, 0.5833, 0.9167, 0.625, 0.9167, 0.625, 0.9583, 0.5833, 0.9583, 0.625, 0.5833, 0.6667, 0.5833, 0.6667, 0.625, 0.625, 0.625, 0.6667, 0.5833, 0.7083, 0.5833, 0.7083, 0.625, 0.6667, 0.625, 0.625, 0.5, 0.6667, 0.5, 0.6667, 0.5417, 0.625, 0.5417, 0.625, 0.5417, 0.6667, 0.5417, 0.6667, 0.5833, 0.625, 0.5833, 0.6667, 0.5, 0.7083, 0.5, 0.7083, 0.5417, 0.6667, 0.5417, 0.6667, 0.5417, 0.7083, 0.5417, 0.7083, 0.5833, 0.6667, 0.5833, 0.7083, 0.5, 0.75, 0.5, 0.75, 0.5417, 0.7083, 0.5417, 0.7083, 0.5417, 0.75, 0.5417, 0.75, 0.5833, 0.7083, 0.5833, 0.5, 0.5833, 0.5417, 0.5833, 0.5417, 0.625, 0.5, 0.625, 0.5417, 0.5833, 0.5833, 0.5833, 0.5833, 0.625, 0.5417, 0.625, 0.5, 0.5, 0.5417, 0.5, 0.5417, 0.5417, 0.5, 0.5417, 0.5, 0.5417, 0.5417, 0.5417, 0.5417, 0.5833, 0.5, 0.5833, 0.5417, 0.5, 0.5833, 0.5, 0.5833, 0.5417, 0.5417, 0.5417, 0.5417, 0.5417, 0.5833, 0.5417, 0.5833, 0.5833, 0.5417, 0.5833, 0.5833, 0.5, 0.625, 0.5, 0.625, 0.5417, 0.5833, 0.5417, 0.5833, 0.5417, 0.625, 0.5417, 0.625, 0.5833, 0.5833, 0.5833, 0.5, 0.7083, 0.5417, 0.7083, 0.5417, 0.75, 0.5, 0.75, 0.5417, 0.7083, 0.5833, 0.7083, 0.5833, 0.75, 0.5417, 0.75, 0.5, 0.625, 0.5417, 0.625, 0.5417, 0.6667, 0.5, 0.6667, 0.5, 0.6667, 0.5417, 0.6667, 0.5417, 0.7083, 0.5, 0.7083, 0.5417, 0.625, 0.5833, 0.625, 0.5833, 0.6667, 0.5417, 0.6667, 0.5417, 0.6667, 0.5833, 0.6667, 0.5833, 0.7083, 0.5417, 0.7083, 0.5833, 0.625, 0.625, 0.625, 0.625, 0.6667, 0.5833, 0.6667, 0.5833, 0.6667, 0.625, 0.6667, 0.625, 0.7083, 0.5833, 0.7083, 0.875, 0.5833, 0.9167, 0.5833, 0.9167, 0.625, 0.875, 0.625, 0.9167, 0.5833, 0.9583, 0.5833, 0.9583, 0.625, 0.9167, 0.625, 0.875, 0.5, 0.9167, 0.5, 0.9167, 0.5417, 0.875, 0.5417, 0.875, 0.5417, 0.9167, 0.5417, 0.9167, 0.5833, 0.875, 0.5833, 0.9167, 0.5, 0.9583, 0.5, 0.9583, 0.5417, 0.9167, 0.5417, 0.9167, 0.5417, 0.9583, 0.5417, 0.9583, 0.5833, 0.9167, 0.5833, 0.9583, 0.5, 1.0, 0.5, 1.0, 0.5417, 0.9583, 0.5417, 0.9583, 0.5417, 1.0, 0.5417, 1.0, 0.5833, 0.9583, 0.5833, 0.75, 0.5833, 0.7917, 0.5833, 0.7917, 0.625, 0.75, 0.625, 0.7917, 0.5833, 0.8333, 0.5833, 0.8333, 0.625, 0.7917, 0.625, 0.75, 0.5, 0.7917, 0.5, 0.7917, 0.5417, 0.75, 0.5417, 0.75, 0.5417, 0.7917, 0.5417, 0.7917, 0.5833, 0.75, 0.5833, 0.7917, 0.5, 0.8333, 0.5, 0.8333, 0.5417, 0.7917, 0.5417, 0.7917, 0.5417, 0.8333, 0.5417, 0.8333, 0.5833, 0.7917, 0.5833, 0.8333, 0.5, 0.875, 0.5, 0.875, 0.5417, 0.8333, 0.5417, 0.8333, 0.5417, 0.875, 0.5417, 0.875, 0.5833, 0.8333, 0.5833, 0.75, 0.7083, 0.7917, 0.7083, 0.7917, 0.75, 0.75, 0.75, 0.7917, 0.7083, 0.8333, 0.7083, 0.8333, 0.75, 0.7917, 0.75, 0.75, 0.625, 0.7917, 0.625, 0.7917, 0.6667, 0.75, 0.6667, 0.75, 0.6667, 0.7917, 0.6667, 0.7917, 0.7083, 0.75, 0.7083, 0.7917, 0.625, 0.8333, 0.625, 0.8333, 0.6667, 0.7917, 0.6667, 0.7917, 0.6667, 0.8333, 0.6667, 0.8333, 0.7083, 0.7917, 0.7083, 0.8333, 0.625, 0.875, 0.625, 0.875, 0.6667, 0.8333, 0.6667, 0.8333, 0.6667, 0.875, 0.6667, 0.875, 0.7083, 0.8333, 0.7083, 0.875, 0.7083, 0.9167, 0.7083, 0.9167, 0.75, 0.875, 0.75, 0.9167, 0.7083, 0.9583, 0.7083, 0.9583, 0.75, 0.9167, 0.75, 0.875, 0.625, 0.9167, 0.625, 0.9167, 0.6667, 0.875, 0.6667, 0.875, 0.6667, 0.9167, 0.6667, 0.9167, 0.7083, 0.875, 0.7083, 0.9167, 0.625, 0.9583, 0.625, 0.9583, 0.6667, 0.9167, 0.6667, 0.9167, 0.6667, 0.9583, 0.6667, 0.9583, 0.7083, 0.9167, 0.7083, 0.9583, 0.625, 1.0, 0.625, 1.0, 0.6667, 0.9583, 0.6667, 0.9583, 0.6667, 1.0, 0.6667, 1.0, 0.7083, 0.9583, 0.7083, 0.625, 0.7083, 0.6667, 0.7083, 0.6667, 0.75, 0.625, 0.75, 0.6667, 0.7083, 0.7083, 0.7083, 0.7083, 0.75, 0.6667, 0.75, 0.625, 0.625, 0.6667, 0.625, 0.6667, 0.6667, 0.625, 0.6667, 0.625, 0.6667, 0.6667, 0.6667, 0.6667, 0.7083, 0.625, 0.7083, 0.6667, 0.625, 0.7083, 0.625, 0.7083, 0.6667, 0.6667, 0.6667, 0.6667, 0.6667, 0.7083, 0.6667, 0.7083, 0.7083, 0.6667, 0.7083, 0.7083, 0.625, 0.75, 0.625, 0.75, 0.6667, 0.7083, 0.6667, 0.7083, 0.6667, 0.75, 0.6667, 0.75, 0.7083, 0.7083, 0.7083, 0.625, 0.9583, 0.6667, 0.9583, 0.6667, 1.0, 0.625, 1.0, 0.6667, 0.9583, 0.7083, 0.9583, 0.7083, 1.0, 0.6667, 1.0, 0.625, 0.875, 0.6667, 0.875, 0.6667, 0.9167, 0.625, 0.9167, 0.625, 0.9167, 0.6667, 0.9167, 0.6667, 0.9583, 0.625, 0.9583, 0.6667, 0.875, 0.7083, 0.875, 0.7083, 0.9167, 0.6667, 0.9167, 0.6667, 0.9167, 0.7083, 0.9167, 0.7083, 0.9583, 0.6667, 0.9583, 0.7083, 0.875, 0.75, 0.875, 0.75, 0.9167, 0.7083, 0.9167, 0.7083, 0.9167, 0.75, 0.9167, 0.75, 0.9583, 0.7083, 0.9583, 0.375, 0.7083, 0.4167, 0.7083, 0.4167, 0.75, 0.375, 0.75, 0.4167, 0.7083, 0.4583, 0.7083, 0.4583, 0.75, 0.4167, 0.75, 0.375, 0.625, 0.4167, 0.625, 0.4167, 0.6667, 0.375, 0.6667, 0.375, 0.6667, 0.4167, 0.6667, 0.4167, 0.7083, 0.375, 0.7083, 0.4167, 0.625, 0.4583, 0.625, 0.4583, 0.6667, 0.4167, 0.6667, 0.4167, 0.6667, 0.4583, 0.6667, 0.4583, 0.7083, 0.4167, 0.7083, 0.4583, 0.625, 0.5, 0.625, 0.5, 0.6667, 0.4583, 0.6667, 0.4583, 0.6667, 0.5, 0.6667, 0.5, 0.7083, 0.4583, 0.7083, 0.125, 0.7083, 0.1667, 0.7083, 0.1667, 0.75, 0.125, 0.75, 0.1667, 0.7083, 0.2083, 0.7083, 0.2083, 0.75, 0.1667, 0.75, 0.125, 0.625, 0.1667, 0.625, 0.1667, 0.6667, 0.125, 0.6667, 0.125, 0.6667, 0.1667, 0.6667, 0.1667, 0.7083, 0.125, 0.7083, 0.1667, 0.625, 0.2083, 0.625, 0.2083, 0.6667, 0.1667, 0.6667, 0.1667, 0.6667, 0.2083, 0.6667, 0.2083, 0.7083, 0.1667, 0.7083, 0.2083, 0.625, 0.25, 0.625, 0.25, 0.6667, 0.2083, 0.6667, 0.2083, 0.6667, 0.25, 0.6667, 0.25, 0.7083, 0.2083, 0.7083, 0.125, 0.9583, 0.1667, 0.9583, 0.1667, 1.0, 0.125, 1.0, 0.1667, 0.9583, 0.2083, 0.9583, 0.2083, 1.0, 0.1667, 1.0, 0.125, 0.875, 0.1667, 0.875, 0.1667, 0.9167, 0.125, 0.9167, 0.125, 0.9167, 0.1667, 0.9167, 0.1667, 0.9583, 0.125, 0.9583, 0.1667, 0.875, 0.2083, 0.875, 0.2083, 0.9167, 0.1667, 0.9167, 0.1667, 0.9167, 0.2083, 0.9167, 0.2083, 0.9583, 0.1667, 0.9583, 0.2083, 0.875, 0.25, 0.875, 0.25, 0.9167, 0.2083, 0.9167, 0.2083, 0.9167, 0.25, 0.9167, 0.25, 0.9583, 0.2083, 0.9583, 0.375, 0.2083, 0.4167, 0.2083, 0.4167, 0.25, 0.375, 0.25, 0.4167, 0.2083, 0.4583, 0.2083, 0.4583, 0.25, 0.4167, 0.25, 0.375, 0.125, 0.4167, 0.125, 0.4167, 0.1667, 0.375, 0.1667, 0.375, 0.1667, 0.4167, 0.1667, 0.4167, 0.2083, 0.375, 0.2083, 0.4167, 0.125, 0.4583, 0.125, 0.4583, 0.1667, 0.4167, 0.1667, 0.4167, 0.1667, 0.4583, 0.1667, 0.4583, 0.2083, 0.4167, 0.2083, 0.4583, 0.125, 0.5, 0.125, 0.5, 0.1667, 0.4583, 0.1667, 0.4583, 0.1667, 0.5, 0.1667, 0.5, 0.2083, 0.4583, 0.2083, 0.125, 0.2083, 0.1667, 0.2083, 0.1667, 0.25, 0.125, 0.25, 0.1667, 0.2083, 0.2083, 0.2083, 0.2083, 0.25, 0.1667, 0.25, 0.125, 0.125, 0.1667, 0.125, 0.1667, 0.1667, 0.125, 0.1667, 0.125, 0.1667, 0.1667, 0.1667, 0.1667, 0.2083, 0.125, 0.2083, 0.1667, 0.125, 0.2083, 0.125, 0.2083, 0.1667, 0.1667, 0.1667, 0.1667, 0.1667, 0.2083, 0.1667, 0.2083, 0.2083, 0.1667, 0.2083, 0.2083, 0.125, 0.25, 0.125, 0.25, 0.1667, 0.2083, 0.1667, 0.2083, 0.1667, 0.25, 0.1667, 0.25, 0.2083, 0.2083, 0.2083, 0.125, 0.4583, 0.1667, 0.4583, 0.1667, 0.5, 0.125, 0.5, 0.1667, 0.4583, 0.2083, 0.4583, 0.2083, 0.5, 0.1667, 0.5, 0.125, 0.375, 0.1667, 0.375, 0.1667, 0.4167, 0.125, 0.4167, 0.125, 0.4167, 0.1667, 0.4167, 0.1667, 0.4583, 0.125, 0.4583, 0.1667, 0.375, 0.2083, 0.375, 0.2083, 0.4167, 0.1667, 0.4167, 0.1667, 0.4167, 0.2083, 0.4167, 0.2083, 0.4583, 0.1667, 0.4583, 0.2083, 0.375, 0.25, 0.375, 0.25, 0.4167, 0.2083, 0.4167, 0.2083, 0.4167, 0.25, 0.4167, 0.25, 0.4583, 0.2083, 0.4583, 0.875, 0.2083, 0.9167, 0.2083, 0.9167, 0.25, 0.875, 0.25, 0.9167, 0.2083, 0.9583, 0.2083, 0.9583, 0.25, 0.9167, 0.25, 0.875, 0.125, 0.9167, 0.125, 0.9167, 0.1667, 0.875, 0.1667, 0.875, 0.1667, 0.9167, 0.1667, 0.9167, 0.2083, 0.875, 0.2083, 0.9167, 0.125, 0.9583, 0.125, 0.9583, 0.1667, 0.9167, 0.1667, 0.9167, 0.1667, 0.9583, 0.1667, 0.9583, 0.2083, 0.9167, 0.2083, 0.9583, 0.125, 1.0, 0.125, 1.0, 0.1667, 0.9583, 0.1667, 0.9583, 0.1667, 1.0, 0.1667, 1.0, 0.2083, 0.9583, 0.2083, 0.625, 0.2083, 0.6667, 0.2083, 0.6667, 0.25, 0.625, 0.25, 0.6667, 0.2083, 0.7083, 0.2083, 0.7083, 0.25, 0.6667, 0.25, 0.625, 0.125, 0.6667, 0.125, 0.6667, 0.1667, 0.625, 0.1667, 0.625, 0.1667, 0.6667, 0.1667, 0.6667, 0.2083, 0.625, 0.2083, 0.6667, 0.125, 0.7083, 0.125, 0.7083, 0.1667, 0.6667, 0.1667, 0.6667, 0.1667, 0.7083, 0.1667, 0.7083, 0.2083, 0.6667, 0.2083, 0.7083, 0.125, 0.75, 0.125, 0.75, 0.1667, 0.7083, 0.1667, 0.7083, 0.1667, 0.75, 0.1667, 0.75, 0.2083, 0.7083, 0.2083, 0.625, 0.4583, 0.6667, 0.4583, 0.6667, 0.5, 0.625, 0.5, 0.6667, 0.4583, 0.7083, 0.4583, 0.7083, 0.5, 0.6667, 0.5, 0.625, 0.375, 0.6667, 0.375, 0.6667, 0.4167, 0.625, 0.4167, 0.625, 0.4167, 0.6667, 0.4167, 0.6667, 0.4583, 0.625, 0.4583, 0.6667, 0.375, 0.7083, 0.375, 0.7083, 0.4167, 0.6667, 0.4167, 0.6667, 0.4167, 0.7083, 0.4167, 0.7083, 0.4583, 0.6667, 0.4583, 0.7083, 0.375, 0.75, 0.375, 0.75, 0.4167, 0.7083, 0.4167, 0.7083, 0.4167, 0.75, 0.4167, 0.75, 0.4583, 0.7083, 0.4583, 0.875, 0.4583, 0.9167, 0.4583, 0.9167, 0.5, 0.875, 0.5, 0.9167, 0.4583, 0.9583, 0.4583, 0.9583, 0.5, 0.9167, 0.5, 0.875, 0.375, 0.9167, 0.375, 0.9167, 0.4167, 0.875, 0.4167, 0.875, 0.4167, 0.9167, 0.4167, 0.9167, 0.4583, 0.875, 0.4583, 0.9167, 0.375, 0.9583, 0.375, 0.9583, 0.4167, 0.9167, 0.4167, 0.9167, 0.4167, 0.9583, 0.4167, 0.9583, 0.4583, 0.9167, 0.4583, 0.9583, 0.375, 1.0, 0.375, 1.0, 0.4167, 0.9583, 0.4167, 0.9583, 0.4167, 1.0, 0.4167, 1.0, 0.4583, 0.9583, 0.4583, 0.375, 0.4583, 0.4167, 0.4583, 0.4167, 0.5, 0.375, 0.5, 0.4167, 0.4583, 0.4583, 0.4583, 0.4583, 0.5, 0.4167, 0.5, 0.375, 0.375, 0.4167, 0.375, 0.4167, 0.4167, 0.375, 0.4167, 0.375, 0.4167, 0.4167, 0.4167, 0.4167, 0.4583, 0.375, 0.4583, 0.4167, 0.375, 0.4583, 0.375, 0.4583, 0.4167, 0.4167, 0.4167, 0.4167, 0.4167, 0.4583, 0.4167, 0.4583, 0.4583, 0.4167, 0.4583, 0.4583, 0.375, 0.5, 0.375, 0.5, 0.4167, 0.4583, 0.4167, 0.4583, 0.4167, 0.5, 0.4167, 0.5, 0.4583, 0.4583, 0.4583, 0.375, 0.9583, 0.4167, 0.9583, 0.4167, 1.0, 0.375, 1.0, 0.4167, 0.9583, 0.4583, 0.9583, 0.4583, 1.0, 0.4167, 1.0, 0.375, 0.875, 0.4167, 0.875, 0.4167, 0.9167, 0.375, 0.9167, 0.375, 0.9167, 0.4167, 0.9167, 0.4167, 0.9583, 0.375, 0.9583, 0.4167, 0.875, 0.4583, 0.875, 0.4583, 0.9167, 0.4167, 0.9167, 0.4167, 0.9167, 0.4583, 0.9167, 0.4583, 0.9583, 0.4167, 0.9583, 0.4583, 0.875, 0.5, 0.875, 0.5, 0.9167, 0.4583, 0.9167, 0.4583, 0.9167, 0.5, 0.9167, 0.5, 0.9583, 0.4583, 0.9583, 0.875, 0.9583, 0.9167, 0.9583, 0.9167, 1.0, 0.875, 1.0, 0.9167, 0.9583, 0.9583, 0.9583, 0.9583, 1.0, 0.9167, 1.0, 0.875, 0.875, 0.9167, 0.875, 0.9167, 0.9167, 0.875, 0.9167, 0.875, 0.9167, 0.9167, 0.9167, 0.9167, 0.9583, 0.875, 0.9583, 0.9167, 0.875, 0.9583, 0.875, 0.9583, 0.9167, 0.9167, 0.9167, 0.9167, 0.9167, 0.9583, 0.9167, 0.9583, 0.9583, 0.9167, 0.9583, 0.9583, 0.875, 1.0, 0.875, 1.0, 0.9167, 0.9583, 0.9167, 0.9583, 0.9167, 1.0, 0.9167, 1.0, 0.9583, 0.9583, 0.9583])
me_plane.use_remesh_fix_poles = True
me_plane.use_remesh_preserve_attributes = False
me_plane.use_mirror_vertex_groups = False
me_plane.update()

# ---- objects
ob_cube = bpy.data.objects.new('Cube', me_cube)
ob_light = bpy.data.objects.new('Light', light_light)
ob_camera = bpy.data.objects.new('Camera', cam_camera)
ob_plane = bpy.data.objects.new('Plane', me_plane)

# ---- transforms, parenting, visibility, modifiers, constraints
ob_cube.location = (0.0, 0.0, 0.0)
ob_cube.lock_rotations_4d = False
ob_cube.empty_display_type = 'ARROWS'
ob_cube.lineart.crease_threshold = 0.0
_m = ob_cube.modifiers.new('Collision', 'COLLISION')
ob_light.location = (4.076, 1.005, 5.904)
ob_light.rotation_euler = (0.6503, 0.05522, 1.866)
ob_light.lock_rotations_4d = False
ob_light.empty_display_type = 'ARROWS'
ob_light.color = (0.0, 0.0, 0.0, 0.0)
ob_light.lineart.crease_threshold = 0.0
ob_camera.location = (7.359, -6.926, 4.958)
ob_camera.rotation_euler = (1.109, 0.0, 0.8149)
ob_camera.lock_rotations_4d = False
ob_camera.empty_display_type = 'ARROWS'
ob_camera.color = (0.0, 0.0, 0.0, 0.0)
ob_camera.display_type = 'WIRE'
ob_camera.lineart.crease_threshold = 0.0
ob_plane.location = (0.0, 0.0, 3.081)
ob_plane.scale = (2.066, 2.066, 2.066)
ob_plane.lineart.crease_threshold = 0.0
_m = ob_plane.modifiers.new('Cloth', 'CLOTH')
_m = ob_plane.modifiers.new('Subdivision', 'SUBSURF')
_m.uv_smooth = 'PRESERVE_CORNERS'
_m.levels = 2

# ---- collection membership
col_collection.objects.link(ob_cube)
col_collection.objects.link(ob_light)
col_collection.objects.link(ob_camera)
col_collection.objects.link(ob_plane)

# ---- scene / render settings (as saved in the file)
scene.camera = ob_camera
scene.frame_start = 1; scene.frame_end = 250; scene.frame_set(81)
scene.render.engine = 'BLENDER_EEVEE_NEXT'
scene.cycles.use_denoising = False
scene.cycles.samples = 128
scene.cycles.sampling_pattern = 'TABULATED_SOBOL'
scene.cycles.use_adaptive_sampling = False
scene.cycles.use_light_tree = False
scene.view_settings.view_transform = 'Filmic'
bpy.context.view_layer.update()
